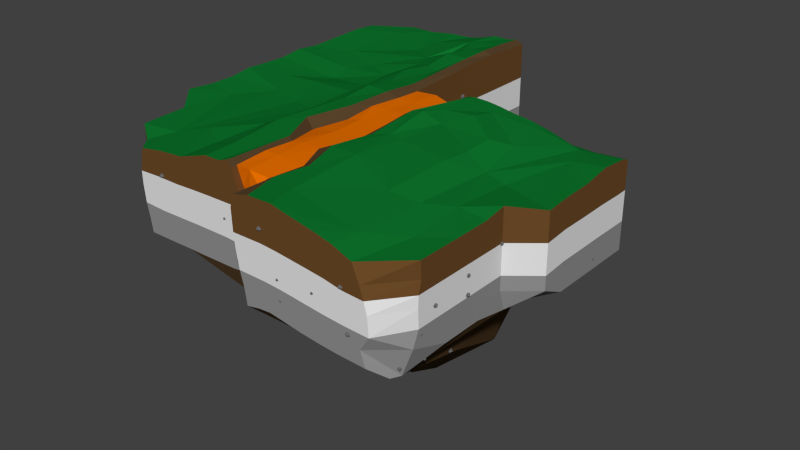 # Source: fissure_volcanoe_4.blend  (saved by Blender 2.78.0; exported with 4.5.12 LTS)
import bpy
from mathutils import Matrix  # noqa: F401  (used for matrix-valued properties, if any)

bpy.ops.wm.read_factory_settings(use_empty=True)
scene = bpy.context.scene
scene.name = 'Scene'

# ---- collections
col_collection_1 = bpy.data.collections.new('Collection 1'); scene.collection.children.link(col_collection_1)
col_collection_2 = bpy.data.collections.new('Collection 2'); scene.collection.children.link(col_collection_2)
col_collection_2.hide_render = True
col_collection_2.hide_viewport = True

# ---- materials (node trees are filled in below, after node groups)
mat_fissurevolcanostonedetail = bpy.data.materials.new('FissureVolcanoStoneDetail')
mat_fissurevolcanostonedetail.alpha_threshold = 0.0
mat_fissurevolcanostonedetail.use_transparent_shadow = False
mat_fissurevolcanostonedetail.diffuse_color = (0.1473, 0.1473, 0.1473, 1.0)
mat_fissurevolcanostonedetail.roughness = 0.5
mat_fissurevolcanostonedetail.specular_intensity = 0.0
mat_fissurevolcanolava = bpy.data.materials.new('FissureVolcanoLava')
mat_fissurevolcanolava.alpha_threshold = 0.0
mat_fissurevolcanolava.use_transparent_shadow = False
mat_fissurevolcanolava.diffuse_color = (0.8, 0.1575, 0.0, 1.0)
mat_fissurevolcanolava.roughness = 0.5
mat_fissurevolcanotop = bpy.data.materials.new('FissureVolcanoTop')
mat_fissurevolcanotop.alpha_threshold = 0.0
mat_fissurevolcanotop.use_transparent_shadow = False
mat_fissurevolcanotop.diffuse_color = (0.004427, 0.1734, 0.0259, 1.0)
mat_fissurevolcanotop.roughness = 0.5
mat_fissurevolcanofirsttop = bpy.data.materials.new('FissureVolcanoFirstTop')
mat_fissurevolcanofirsttop.alpha_threshold = 0.0
mat_fissurevolcanofirsttop.use_transparent_shadow = False
mat_fissurevolcanofirsttop.diffuse_color = (0.1523, 0.06986, 0.02111, 1.0)
mat_fissurevolcanofirsttop.roughness = 0.5
mat_fissurevolcanosecondtop = bpy.data.materials.new('FissureVolcanoSecondTop')
mat_fissurevolcanosecondtop.alpha_threshold = 0.0
mat_fissurevolcanosecondtop.use_transparent_shadow = False
mat_fissurevolcanosecondtop.roughness = 0.5
mat_fissurevolcanothirdtop = bpy.data.materials.new('FissureVolcanoThirdTop')
mat_fissurevolcanothirdtop.alpha_threshold = 0.0
mat_fissurevolcanothirdtop.use_transparent_shadow = False
mat_fissurevolcanothirdtop.diffuse_color = (0.281, 0.281, 0.281, 1.0)
mat_fissurevolcanothirdtop.roughness = 0.5
mat_fissurevolcanogroundmass = bpy.data.materials.new('FissureVolcanoGroundMass')
mat_fissurevolcanogroundmass.alpha_threshold = 0.0
mat_fissurevolcanogroundmass.use_transparent_shadow = False
mat_fissurevolcanogroundmass.diffuse_color = (0.0985, 0.05721, 0.0251, 1.0)
mat_fissurevolcanogroundmass.roughness = 0.5

# ---- material node trees

# ---- world
world_world = bpy.data.worlds.new('World'); scene.world = world_world
world_world.color = (0.05088, 0.05088, 0.05088)
world_world.use_sun_shadow = False
world_world.sun_shadow_jitter_overblur = 0.0
world_world.cycles.sampling_method = 'NONE'
world_world.cycles.sample_map_resolution = 256

# ---- meshes
me_stones = bpy.data.meshes.new('stones')
me_stones.from_pydata([(0.003525, 0.3684, 0.8793), (0.002193, 0.003046, 0.9699), (0.2292, 0.2349, 0.7397), (0.4153, 0.4207, 0.5741), (0.5008, 0.508, 0.2911), (0.6035, 0.6079, 0.005281), (0.4147, 0.4259, -0.2128), (0.4565, 0.4593, -0.6323), (0.1887, 0.1999, -0.5325), (0.3172, 0.02051, 0.7369), (0.622, 0.01307, 0.6169), (0.5746, 0.04002, 0.2393), (0.8131, 0.01966, 0.006524), (0.8168, 0.01226, -0.3306), (0.5019, 0.03151, -0.4687), (0.3436, 0.01223, -0.8043), (0.2369, -0.2085, 0.7736), (0.3648, -0.3119, 0.4948), (0.6336, -0.6279, 0.3709), (0.511, -0.4592, 0.009992), (0.4147, -0.3459, -0.2128), (0.4517, -0.4327, -0.6239), (0.2523, -0.2369, -0.8365), (0.02494, -0.2125, 0.6082), (0.02882, -0.3777, 0.431), (0.009852, -0.7809, 0.3337), (0.008752, -0.8636, 0.004032), (0.02386, -0.5776, -0.242), (0.002147, -0.6826, -0.6846), (0.002098, -0.3684, -0.8954), (-0.1812, -0.174, 0.6901), (-0.3944, -0.3893, 0.5822), (-0.6188, -0.6175, 0.366), (-0.3889, -0.3777, 0.01328), (-0.4147, -0.4057, -0.2458), (-0.3076, -0.2984, -0.4577), (-0.2278, -0.2244, -0.8039), (0.0073, 0.01014, -0.893), (-0.1972, 0.04002, 0.559), (-0.5295, 0.02233, 0.553), (-0.6257, 0.02932, 0.2777), (-0.9759, 0.002199, 0.0007296), (-0.8344, 0.008799, -0.3453), (-0.5103, 0.02475, -0.5199), (-0.2964, 0.01862, -0.7417), (-0.1882, 0.2288, 0.7085), (-0.3612, 0.4021, 0.5429), (-0.4232, 0.4766, 0.2713), (-0.3889, 0.4577, 0.01328), (-0.3902, 0.4514, -0.2318), (-0.4666, 0.4764, -0.6638), (-0.256, 0.2632, -0.883), (0.02882, 0.4577, 0.431), (0.02427, 0.6391, 0.262), (0.005102, 0.9346, 0.002351), (0.002011, 0.9003, -0.3708), (0.02882, 0.4577, -0.4044), (0.01696, 0.3141, -0.6935), (2.172, -0.723, 0.2495), (2.018, -0.8256, 0.2037), (2.199, -0.8675, 0.2819), (2.337, -0.8979, 0.3508), (2.48, -0.9593, 0.3324), (2.628, -1.022, 0.3224), (2.636, -1.079, 0.1594), (2.809, -1.177, 0.07993), (2.665, -1.163, -0.05173), (2.137, -0.967, 0.2771), (2.204, -1.088, 0.3695), (2.352, -1.152, 0.2631), (2.452, -1.284, 0.2988), (2.577, -1.365, 0.2165), (2.611, -1.298, 0.05921), (2.719, -1.335, -0.0902), (2.041, -1.012, 0.2114), (2.123, -1.15, 0.1759), (2.088, -1.366, 0.1958), (2.27, -1.356, 0.08925), (2.384, -1.341, 0.01688), (2.514, -1.477, -0.08467), (2.642, -1.401, -0.1809), (2.086, -0.9895, 0.08468), (2.099, -1.088, 0.01248), (2.002, -1.242, -0.0934), (2.1, -1.346, -0.1896), (2.288, -1.311, -0.1908), (2.419, -1.443, -0.3271), (2.602, -1.385, -0.3206), (2.051, -0.8965, 0.02861), (2.005, -0.9316, -0.1236), (1.994, -0.9929, -0.3091), (2.224, -1.061, -0.2582), (2.311, -1.123, -0.3371), (2.435, -1.168, -0.3258), (2.596, -1.247, -0.3645), (2.725, -1.257, -0.248), (2.17, -0.8495, 0.02961), (2.14, -0.7586, -0.1093), (2.239, -0.7917, -0.2141), (2.307, -0.7616, -0.4281), (2.451, -0.8816, -0.4543), (2.548, -1.013, -0.3632), (2.647, -1.129, -0.3321), (2.176, -0.7533, 0.1046), (2.281, -0.6818, 0.02634), (2.404, -0.7012, -0.05128), (2.498, -0.7777, -0.104), (2.588, -0.8363, -0.1655), (2.754, -0.9055, -0.2973), (2.784, -1.091, -0.3052), (2.373, -0.8042, 0.1667), (2.496, -0.7805, 0.1571), (2.689, -0.7348, 0.1405), (2.819, -0.8322, 0.04171), (2.689, -0.9982, -0.03737), (2.75, -1.111, -0.1393)], [], [(57, 56, 7, 8), (55, 54, 5, 6), (53, 52, 3, 4), (0, 1, 2), (37, 57, 8), (56, 55, 6, 7), (54, 53, 4, 5), (52, 0, 2, 3), (37, 8, 15), (7, 6, 13, 14), (5, 4, 11, 12), (3, 2, 9, 10), (8, 7, 14, 15), (6, 5, 12, 13), (4, 3, 10, 11), (2, 1, 9), (12, 11, 18, 19), (10, 9, 16, 17), (15, 14, 21, 22), (13, 12, 19, 20), (11, 10, 17, 18), (9, 1, 16), (37, 15, 22), (14, 13, 20, 21), (22, 21, 28, 29), (20, 19, 26, 27), (18, 17, 24, 25), (16, 1, 23), (37, 22, 29), (21, 20, 27, 28), (19, 18, 25, 26), (17, 16, 23, 24), (25, 24, 31, 32), (23, 1, 30), (37, 29, 36), (28, 27, 34, 35), (26, 25, 32, 33), (24, 23, 30, 31), (29, 28, 35, 36), (27, 26, 33, 34), (37, 36, 44), (35, 34, 42, 43), (33, 32, 40, 41), (31, 30, 38, 39), (36, 35, 43, 44), (34, 33, 41, 42), (32, 31, 39, 40), (30, 1, 38), (39, 38, 45, 46), (44, 43, 50, 51), (42, 41, 48, 49), (40, 39, 46, 47), (38, 1, 45), (37, 44, 51), (43, 42, 49, 50), (41, 40, 47, 48), (51, 50, 56, 57), (49, 48, 54, 55), (47, 46, 52, 53), (45, 1, 0), (37, 51, 57), (50, 49, 55, 56), (48, 47, 53, 54), (46, 45, 0, 52), (115, 114, 65, 66), (113, 112, 63, 64), (111, 110, 61, 62), (58, 59, 60), (95, 115, 66), (114, 113, 64, 65), (112, 111, 62, 63), (110, 58, 60, 61), (95, 66, 73), (65, 64, 71, 72), (63, 62, 69, 70), (61, 60, 67, 68), (66, 65, 72, 73), (64, 63, 70, 71), (62, 61, 68, 69), (60, 59, 67), (70, 69, 76, 77), (68, 67, 74, 75), (73, 72, 79, 80), (71, 70, 77, 78), (69, 68, 75, 76), (67, 59, 74), (95, 73, 80), (72, 71, 78, 79), (80, 79, 86, 87), (78, 77, 84, 85), (76, 75, 82, 83), (74, 59, 81), (95, 80, 87), (79, 78, 85, 86), (77, 76, 83, 84), (75, 74, 81, 82), (83, 82, 89, 90), (81, 59, 88), (95, 87, 94), (86, 85, 92, 93), (84, 83, 90, 91), (82, 81, 88, 89), (87, 86, 93, 94), (85, 84, 91, 92), (95, 94, 102), (93, 92, 100, 101), (91, 90, 98, 99), (89, 88, 96, 97), (94, 93, 101, 102), (92, 91, 99, 100), (90, 89, 97, 98), (88, 59, 96), (97, 96, 103, 104), (102, 101, 108, 109), (100, 99, 106, 107), (98, 97, 104, 105), (96, 59, 103), (95, 102, 109), (101, 100, 107, 108), (99, 98, 105, 106), (109, 108, 114, 115), (107, 106, 112, 113), (105, 104, 110, 111), (103, 59, 58), (95, 109, 115), (108, 107, 113, 114), (106, 105, 111, 112), (104, 103, 58, 110)])
me_stones.materials.append(mat_fissurevolcanostonedetail)
me_stones.use_remesh_preserve_volume = False
me_stones.use_remesh_preserve_attributes = False
me_stones.use_mirror_vertex_groups = False
me_stones.update()
me_cube_001 = bpy.data.meshes.new('Cube.001')
me_cube_001.from_pydata([(-1.086, 5.893, -6.693), (10.3, -2.162, 2.244), (0.05489, -8.04, 1.219), (-0.2567, -1.417, 1.199), (8.694, 3.663, 2.245), (4.537, 3.017, 3.229), (8.944, -6.199, 2.206), (6.502, 0.5085, 2.572), (8.944, -8.27, 2.206), (0.9295, -5.127, -5.49), (-0.1797, -1.377, -0.6302), (-0.1086, -8.037, -0.6333), (-0.3152, -8.039, -1.43), (10.3, -2.162, -1.908), (-0.219, 2.949, -2.16), (-0.219, 2.943, 1.202), (0.2334, -7.253, -4.354), (8.944, -6.356, 0.5929), (8.944, -4.723, -2.695), (-0.219, 2.854, 0.4058), (6.503, -2.376, 2.501), (-0.219, 2.94, -1.42), (1.51, 1.692, -7.305), (8.944, -6.705, -2.708), (6.502, -4.38, 2.621), (-0.219, 7.282, -0.5841), (-3.939, 11.36, 1.204), (-0.219, 11.36, -2.135), (-0.219, 11.36, 1.277), (-3.578, 11.36, -1.369), (-0.219, 11.36, 0.4986), (-3.562, -6.288, 2.721), (-3.67, -1.27, 2.758), (-0.4467, -8.099, 3.234), (-3.529, 3.018, 2.702), (-0.219, 2.839, 3.232), (0.03825, 1.533, 1.214), (-0.07864, 0.06884, 1.195), (0.05224, 1.524, 0.414), (1.727, -4.116, -1.336), (-0.4188, 1.523, -2.226), (-0.4188, 0.06237, -2.226), (8.944, -6.456, -0.04946), (-0.1093, 1.492, -0.6262), (-0.3159, 0.07198, -1.426), (-0.3156, 1.525, -1.426), (-0.2108, 1.482, 3.318), (-0.4853, 0.0246, 3.298), (-3.581, 0.1796, 2.903), (3.418, -4.158, -6.672), (8.944, -3.281, -1.092), (-0.4245, -4.117, -2.146), (-0.3585, -2.771, 1.204), (-0.2624, -4.121, 1.22), (-0.343, -2.701, -1.437), (-0.2088, -2.716, -0.6311), (-0.1887, -4.04, -0.6445), (1.825, -4.115, -2.16), (1.458, -4.04, -0.6256), (-0.1888, -2.731, 0.3823), (8.944, -4.428, 0.5938), (8.944, -4.532, -0.0598), (8.944, -3.281, 0.5966), (1.45, -2.588, -0.6255), (1.115, -4.071, 1.242), (8.944, -3.281, -0.05958), (-3.667, -4.528, 3.087), (-3.721, -2.718, 2.866), (-0.4907, -4.982, 3.225), (1.095, -2.623, 1.228), (-0.219, 5.831, -0.6155), (-0.219, 5.854, -1.414), (-0.219, 4.425, -1.429), (-0.219, 4.407, -2.203), (10.3, -2.162, -1.099), (9.447, 0.1471, -3.076), (-3.523, 4.495, 2.681), (-3.535, 5.933, 2.948), (-0.219, 4.386, 3.322), (-0.219, 8.608, -0.5624), (-0.219, 9.941, -0.5531), (-0.219, 8.61, -2.162), (-0.219, 9.94, -2.144), (-6.068, 11.36, -2.13), (-6.026, 8.736, 2.681), (-6.018, 7.44, 2.664), (8.934, -1.85, -3.178), (-0.219, 8.616, 0.4627), (-0.219, 9.951, 0.4634), (4.535, -2.654, 3.224), (-3.523, 10.04, 3.069), (-1.946, 8.65, 3.391), (-1.981, 11.36, -1.346), (-1.941, 11.36, 1.267), (-2.76, 11.36, -2.139), (-2.061, 11.36, -2.153), (-2.483, -2.916, 3.327), (-2.943, 11.36, 1.281), (-2.806, 11.36, -1.379), (-1.976, 1.498, 3.558), (-2.124, 0.07459, 3.314), (-2.237, 8.555, -6.386), (-1.956, 11.36, 3.477), (-1.862, 2.915, 3.371), (-2.749, 2.958, 2.939), (-2.807, -6.422, 3.027), (-2.034, -6.399, 3.353), (-2.35, -1.416, 3.246), (-0.981, 11.36, 0.4316), (-1.943, 11.36, 0.4296), (-1.976, 11.36, -0.5954), (-2.96, -4.65, 2.993), (-1.918, -3.017, 3.339), (-3.092, -2.721, 2.935), (-2.861, 0.09787, 2.943), (-1.405, 0.04625, 3.4), (-0.8716, 2.88, 3.485), (-0.9853, 11.36, 1.288), (-1.171, 8.638, 3.457), (-2.748, 8.678, 2.973), (-1.171, 9.969, 3.547), (-2.746, 9.988, 3.34), (-2.743, 4.436, 3.227), (0.7102, -6.549, -3.882), (-1.196, 11.36, -2.138), (-1.163, 1.484, 3.582), (-1.241, 11.36, -1.353), (-1.174, 11.36, 3.456), (-1.105, 11.36, -0.5592), (-1.177, 7.284, 3.649), (-2.751, 7.333, 3.155), (-1.705, -1.454, 3.393), (-1.258, -6.42, 3.318), (-2.999, -1.343, 2.907), (-2.865, 11.36, -0.5747), (-2.745, 11.36, 3.198), (-1.363, 1.581, -9.09), (-1.172, 5.862, 3.339), (-2.742, 5.929, 2.968), (-0.219, 8.631, 3.497), (-0.219, 9.964, 3.443), (-3.529, 8.706, 2.998), (-0.219, 8.624, 1.263), (-0.219, 9.95, 1.268), (1.316, 1.618, 1.217), (1.318, 1.578, 0.4155), (1.293, 0.2318, 0.4202), (-2.983, 11.36, 0.4718), (-1.948, 7.312, 3.559), (-2.765, 1.517, 3.061), (-2.15, 5.646, -8.866), (-0.219, 8.608, -1.361), (-0.219, 9.939, -1.349), (-2.205, -4.829, 3.475), (-1.42, -4.842, 3.362), (-0.2533, 4.758, -6.008), (-1.101, 4.399, 3.307), (-1.938, 4.392, 3.373), (-0.219, 5.846, 3.393), (-1.949, 5.855, 3.296), (-0.219, 4.421, 1.17), (-0.219, 5.88, 1.199), (-0.219, 5.861, 0.415), (-0.219, 4.431, 0.412), (8.693, 3.237, 2.415), (-1.942, 9.98, 3.461), (8.678, 1.8, 2.561), (-6.026, 5.914, 2.709), (-6.018, 4.534, 2.529), (-6.024, 3.057, 2.429), (-4.515, 9.394, -7.731), (1.545, 1.54, 3.241), (-0.219, 5.842, -2.208), (-0.219, 4.376, -0.6295), (2.573, -9.482, -2.836), (-1.147, -3.08, 2.926), (4.537, 1.708, 3.309), (1.236, 0.177, 3.305), (4.537, 0.3261, 3.204), (1.243, 0.2181, 1.223), (1.485, 1.617, -0.626), (1.485, 0.2351, -0.6259), (1.791, 0.24, -2.229), (1.791, 1.592, -2.227), (1.69, 1.599, -1.427), (1.69, 0.2221, -1.427), (6.503, -0.8615, 2.5), (4.537, -4.564, 3.092), (1.375, -2.814, 3.164), (0.8707, -4.828, 3.204), (1.207, -4.055, 0.4168), (1.186, -2.606, 0.4171), (1.792, -2.708, -2.226), (1.688, -2.582, -1.427), (1.699, -8.611, -1.406), (4.539, -9.272, -3.113), (1.775, 2.799, 3.043), (4.537, -1.018, 3.233), (4.535, -6.529, 3.159), (1.142, -7.912, 3.03), (4.527, -8.475, 3.096), (1.224, -8.583, 1.22), (1.845, -9.04, -2.791), (6.487, 1.756, 2.843), (1.238, 2.943, 0.4088), (-2.751, 1.017, -8.0), (1.753, 3.018, -2.283), (-0.5382, 0.3826, -9.009), (1.468, -1.126, -0.6257), (1.164, -1.152, 1.238), (1.791, -1.155, -2.229), (1.485, -8.162, -0.626), (1.298, -8.164, 0.4164), (6.503, 3.152, 2.807), (1.896, -8.0, -2.019), (3.183, 3.663, 3.342), (2.515, 3.663, -2.255), (-0.1552, -4.067, 0.3995), (-0.3356, -4.033, -1.435), (-0.4228, -2.741, -2.253), (4.833, 3.663, -0.8523), (4.037, 3.663, -0.7667), (5.014, 3.663, 0.2122), (3.874, 3.663, 3.237), (-3.535, 1.553, 2.887), (3.849, -2.643, 3.295), (-6.018, -4.483, 2.551), (-6.02, -6.358, 2.62), (-0.1282, 0.06243, -0.63), (4.976, 3.663, 1.05), (9.093, 3.663, -1.087), (9.032, 3.663, -0.04954), (4.142, 3.663, 0.29), (-6.019, 0.1786, 2.573), (10.3, 1.508, -1.777), (-0.02041, 0.06011, 0.4067), (10.3, 3.663, -2.577), (10.3, 3.663, 0.7478), (-0.219, 11.36, 3.381), (-3.53, 11.36, 3.011), (-0.219, 7.28, 3.475), (-3.533, 7.397, 2.803), (-0.6179, -1.466, 3.035), (-0.219, 11.36, -1.338), (-0.219, 11.36, -0.5528), (-3.776, 11.36, -0.5542), (2.263, -1.159, 3.52), (-3.94, 11.36, 0.4733), (3.225, 3.663, -0.6922), (2.38, 3.663, -0.6413), (3.933, 3.663, -1.567), (2.047, -4.699, 3.621), (-3.522, 11.36, -2.154), (-0.219, 7.279, -1.384), (3.191, -0.58, -9.729), (-0.219, 7.287, 0.4463), (3.874, 1.607, 3.501), (4.152, 0.4671, -10.14), (-6.032, -1.264, 2.653), (-6.025, -2.701, 2.604), (-0.219, 7.292, 1.269), (10.3, 3.663, -1.777), (-0.219, 7.279, -2.218), (3.218, 3.663, 1.15), (-6.437, 11.36, 1.216), (2.192, -8.618, 3.387), (-0.219, 2.915, -0.6185), (3.079, -6.605, 3.425), (3.845, -6.466, 3.308), (3.114, -1.115, 3.343), (4.575, 3.663, -2.407), (2.296, 3.663, 1.204), (1.318, 3.663, 1.215), (0.05976, -8.031, 0.3925), (3.103, -2.631, 3.32), (2.291, -2.707, 3.474), (-0.3316, -1.368, -1.429), (-0.1277, -1.388, 0.3848), (9.0, 3.663, 0.6164), (-6.119, 11.36, -1.385), (9.447, 3.663, -3.076), (-0.4188, -1.366, -2.23), (0.2432, -8.073, 3.217), (0.7626, 3.05, 1.205), (1.382, 1.492, 2.375), (1.061, 0.1902, 2.491), (-0.5299, 11.36, 1.322), (-0.6869, 11.36, -1.445), (-0.4225, -8.109, -2.173), (-1.193, -1.448, 3.435), (-1.545, -2.985, 3.414), (-0.8478, 11.36, -2.126), (-0.8684, 0.02862, 3.554), (-0.5128, 4.393, 3.514), (-0.6103, 8.629, 3.711), (-0.6403, 9.962, 3.545), (-1.62, 8.008, -5.652), (0.6046, 2.97, -2.279), (0.6354, 2.899, -1.425), (4.925, 3.663, 2.199), (0.8338, 2.878, 3.304), (0.05491, -1.402, 3.205), (0.03815, -4.874, 3.264), (5.51, 3.05, 2.976), (10.3, 3.663, 0.08181), (10.3, 3.303, 1.424), (7.635, -4.41, 2.44), (7.649, -2.346, 2.26), (5.507, 1.739, 2.924), (5.51, 0.4101, 3.22), (8.306, -9.207, -3.371), (10.3, -0.9693, -2.577), (5.559, -9.236, -3.222), (10.3, 0.5751, 1.478), (10.3, 1.936, 1.466), (5.508, -6.343, 2.935), (10.3, 3.267, 2.546), (5.853, 3.663, -0.9562), (4.034, 3.663, 2.075), (5.508, -8.373, 2.907), (3.182, 3.663, 2.461), (8.525, 3.663, -1.096), (6.003, 3.663, 0.1036), (6.5, -6.254, 2.511), (1.172, -8.637, 2.432), (6.965, 3.663, -1.85), (7.635, 0.4253, 2.475), (7.647, 3.663, 2.288), (8.393, 3.663, -1.899), (1.105, -8.262, 2.419), (10.3, 1.834, 0.7526), (1.153, -1.217, 2.421), (7.972, 3.663, -2.685), (8.265, 3.663, 0.6151), (8.304, 3.663, -0.05121), (1.328, -1.225, 3.233), (1.354, -8.654, 3.127), (1.511, 3.032, -1.459), (1.542, 2.942, -0.6145), (1.291, 2.93, 1.218), (1.69, -1.125, -1.427), (1.232, -1.14, 0.4165), (6.503, 3.663, 2.693), (1.718, -8.238, -1.359), (1.206, -8.17, 1.227), (10.3, 1.83, 2.692), (10.3, 1.669, 0.07045), (10.3, 0.3722, 0.07341), (2.47, 3.663, 3.374), (1.791, 3.663, -2.228), (4.103, 3.663, 1.086), (1.318, 3.663, 0.4155), (1.303, -8.578, 0.4162), (1.485, -8.576, -0.626), (8.05, 3.663, 1.373), (4.64, 3.663, -1.643), (3.812, -8.507, 3.237), (10.3, 0.1769, -2.577), (2.247, -6.627, 3.451), (2.47, 2.944, 3.498), (10.3, 0.2668, -0.9655), (6.895, 3.663, 1.698), (10.3, 3.663, -0.9555), (10.3, -0.7911, 1.448), (10.3, -0.9799, 2.375), (10.3, 0.5157, 2.427), (4.537, 3.663, 3.092), (10.3, -0.8985, 0.7273), (3.243, -9.396, -2.931), (3.87, 0.2844, 3.23), (1.739, 3.663, 3.01), (3.242, 3.663, 0.3617), (2.306, 3.663, 0.4072), (3.895, -9.329, -3.022), (10.3, 0.4897, 0.7257), (5.897, 3.663, 2.051), (3.865, -1.055, 3.28), (3.874, 3.017, 3.259), (3.214, 3.663, -1.5), (2.471, 3.663, -1.45), (2.184, 0.2429, 3.737), (2.409, 1.612, 3.395), (3.03, -8.583, 3.413), (3.183, 2.985, 3.28), (3.209, 3.663, -2.303), (3.921, 3.663, -2.323), (1.69, 3.663, -1.427), (1.485, 3.663, -0.626), (3.852, -4.593, 3.312), (3.031, -4.667, 3.613), (3.088, 0.2904, 3.269), (3.173, 1.572, 3.493), (1.148, -2.768, 2.354), (0.9486, -4.281, 2.461), (1.659, 3.663, 2.468), (-0.6509, 11.36, -0.5994), (-0.5302, 11.36, 0.4687), (-0.6874, 2.857, 3.463), (-0.6167, 7.285, 3.517), (-0.6152, 11.36, 3.57), (-0.7492, -4.957, 3.358), (-0.7358, -6.527, 3.445), (-0.5784, 1.474, 3.59), (-0.6143, 5.846, 3.508), (0.3704, -8.248, -2.097), (0.704, 2.932, -0.6275), (0.7626, 3.014, 0.4119), (0.5782, 1.47, 3.273), (0.3099, 0.06906, 3.287), (0.08379, -2.984, 3.168), (5.51, 3.663, 2.953), (7.651, -0.8227, 2.248), (5.51, -2.561, 3.22), (5.51, -4.48, 2.974), (5.51, -0.9617, 3.056), (7.65, -6.304, 2.218), (2.45, 3.663, 2.424), (5.645, 3.663, -1.75), (10.3, 3.094, 0.08422), (10.3, 3.087, 0.729), (5.586, 3.663, -2.542), (5.982, 3.663, 0.9143), (6.68, -9.221, -3.313), (10.3, 2.885, -1.777), (10.3, 2.838, -2.577), (7.065, 3.663, -1.045), (6.487, -8.371, 2.68), (10.3, 1.531, -2.577), (10.3, -0.9197, -1.777), (10.3, 0.196, -1.777), (6.873, 3.663, -2.603), (7.061, 3.663, 0.7242), (7.177, 3.663, 0.01004), (-0.3733, 2.704, -4.171), (7.635, 3.167, 2.622), (7.647, 1.859, 2.386), (7.649, -8.274, 2.234), (10.3, 3.019, -0.9563), (0.4876, -8.219, 1.207), (0.3922, -8.191, -1.385), (0.7471, -8.113, -0.6265), (0.624, -8.251, 0.4079), (0.7771, 2.979, 2.229), (1.533, 2.864, 2.242), (8.944, -8.383, -0.05476), (-0.2059, -8.047, 2.232), (8.944, -8.359, 0.5933), (-0.4202, 0.04125, 2.219), (-0.1767, 1.504, 2.274), (8.944, -6.546, -1.908), (-0.5377, -4.338, 2.22), (-2.845, 11.36, 2.184), (10.3, -2.162, -0.05746), (-0.219, 9.96, 2.348), (-0.219, 8.618, 2.404), (-1.059, 11.36, 2.349), (-0.219, 5.864, 2.293), (10.3, -2.162, 0.5959), (-0.219, 7.285, 2.375), (-0.6639, -1.448, 2.255), (9.358, 3.663, -1.909), (-0.219, 11.36, 2.34), (-3.739, 11.36, 2.069), (8.518, -8.762, -3.38), (8.944, -8.659, -1.908), (-0.8415, -2.887, 2.323), (-0.219, 4.419, 2.213), (8.944, -6.418, -1.084), (-1.984, 11.36, 2.334), (-0.4101, 11.36, 2.405), (-0.219, 2.924, 2.206), (10.3, 1.712, -0.9506), (1.988, 3.663, 2.45), (2.146, -9.496, -2.814), (1.725, 3.663, 1.211), (1.763, -2.727, 3.423), (1.902, 1.571, 3.436), (2.015, 3.663, -1.436), (1.729, 3.663, 0.4121), (1.839, -6.598, 3.325), (1.7, -8.654, 3.382), (1.712, -1.196, 3.483), (2.064, 2.859, 3.362), (1.613, 0.2007, 3.607), (2.043, 3.663, 3.291), (10.3, -0.8693, -0.9678), (2.092, 3.663, -2.24), (10.3, -0.8656, 0.0739), (10.3, 3.663, 2.376), (10.3, 3.663, 1.497), (1.421, -4.778, 3.507), (1.857, 3.663, -0.6323), (0.3629, -8.211, 2.207), (-2.941, -8.387, 1.193), (-3.939, -8.387, 1.143), (-3.465, -8.387, -2.229), (-3.568, -8.387, -1.439), (-0.1079, -8.387, -0.6416), (-0.3155, -8.387, -1.427), (-2.936, -8.387, 0.3448), (-2.857, -8.387, -0.6481), (-0.3271, -8.387, 1.255), (-0.9392, -8.387, 1.242), (-0.3271, -8.387, 0.3832), (-0.9416, -8.387, 0.4082), (-1.024, -8.387, -0.6441), (-1.941, -8.387, -0.6432), (-1.128, -8.387, -1.434), (-1.941, -8.387, -1.438), (-1.938, -8.387, 1.227), (-1.939, -8.387, 0.3866), (-2.755, -8.387, -1.436), (-2.703, -8.387, -2.236), (-1.942, -8.387, -2.229), (-0.7397, -8.387, 3.515), (-1.175, -8.387, 3.337), (-0.4743, -8.387, -0.6919), (-1.946, -8.387, 3.33), (-2.748, -8.387, 3.036), (-1.182, -8.387, -2.221), (-0.7436, -8.387, -2.214), (-3.771, -8.387, -0.6682), (-3.937, -8.387, 0.3453), (0.05838, -8.387, 1.2), (-0.6536, -8.387, -1.533), (-0.4225, -8.387, -2.172), (0.05799, -8.387, 0.4117), (-3.532, -8.387, 2.748), (-0.4371, -8.387, 3.212), (-3.73, -8.387, 1.894), (-0.1971, -8.387, 2.229), (-1.946, -8.387, 2.331), (-2.842, -8.387, 2.103), (-1.056, -8.387, 2.289), (-0.5314, -8.387, 2.361), (-7.866, 9.06, -2.025), (6.615, -9.96, 1.542), (6.753, -9.96, -1.0), (6.85, -9.96, 0.03325), (2.661, -9.96, 3.432), (3.0, -9.96, 2.527), (3.715, -9.96, 2.4), (4.369, -9.96, 2.33), (-9.183, 7.684, 1.388), (-7.904, -6.747, 1.11), (-4.812, 11.36, -1.38), (-7.91, -6.743, 0.3432), (-5.181, 11.36, 1.184), (-4.772, -2.731, 2.605), (-4.762, -1.255, 2.636), (-4.738, 0.1717, 2.662), (-9.183, 8.55, -0.3123), (-7.882, -6.763, -2.099), (-7.919, -6.737, -1.334), (-4.734, -6.336, 2.738), (-4.763, -4.563, 2.701), (-7.865, -1.58, -2.104), (-4.723, 3.081, 2.457), (-4.738, 4.472, 2.715), (-4.732, 5.951, 2.654), (-9.183, 7.489, -0.412), (-9.183, 7.194, -1.054), (7.924, -9.96, -0.0147), (7.765, -9.96, 0.6386), (5.771, -9.96, 2.061), (-4.737, 7.383, 2.826), (-4.723, 8.769, 2.609), (-4.709, 11.36, -2.175), (-7.865, 4.151, -2.095), (7.801, -9.96, -2.655), (-7.815, 11.27, -2.03), (-7.776, 11.31, 0.423), (-7.77, 11.31, 1.109), (-7.849, 11.23, -1.221), (-7.866, 6.503, -2.061), (-7.865, 8.08, -2.036), (-7.833, 11.25, -0.5299), (7.563, -9.96, -1.838), (7.14, -3.593, -5.858), (-7.369, 7.421, 2.69), (-7.366, 5.928, 2.645), (-7.543, 11.54, 2.69), (-7.371, 10.06, 2.766), (-7.864, 2.704, -2.111), (-7.865, -0.1501, -2.112), (-5.153, 11.36, 0.4048), (-5.015, 11.36, -0.6111), (-9.183, 5.474, 2.84), (-9.183, 4.252, 2.974), (-9.183, 4.026, -1.901), (-7.364, 3.041, 2.563), (-5.301, -2.125, -5.609), (-7.372, 0.1464, 2.7), (-4.733, 10.05, 2.821), (-4.748, 11.36, 2.968), (-4.738, 1.542, 2.834), (-4.665, -8.387, -2.249), (-4.971, -8.387, -0.6934), (-4.768, -8.387, -1.454), (-9.183, 5.138, -1.887), (-7.865, 1.276, -2.109), (-9.183, 4.037, -1.134), (-9.101, 9.981, 1.304), (-9.183, 8.773, 1.421), (-4.977, 11.36, 2.053), (-9.344, 9.738, -1.026), (-7.888, -6.759, -0.6269), (-9.183, 8.549, -1.034), (-7.846, -4.804, -0.5276), (-5.137, -8.387, 0.3405), (-5.139, -8.387, 1.15), (-4.723, -8.387, 2.642), (-4.937, -8.387, 1.964), (8.944, -4.564, -1.09), (-6.44, 11.36, 0.4149), (-6.438, 11.36, -0.5767), (8.944, -4.734, -1.908), (8.944, -3.281, -1.908), (8.944, -2.949, -3.076), (8.944, -4.361, 2.229), (8.944, -3.281, 2.454), (8.691, 0.4859, 2.296), (-6.019, 10.1, 2.694), (-6.07, 11.36, 2.775), (-6.031, 1.539, 2.74), (-5.886, -8.387, -2.255), (-6.137, -8.387, -0.6399), (-5.991, -8.387, -1.466), (9.447, 1.502, -3.076), (8.944, -8.206, 1.266), (8.944, -6.318, 1.266), (8.944, -4.372, 1.297), (8.944, -3.281, 1.421), (-6.244, 11.36, 2.059), (10.3, -2.162, 1.316), (9.094, 3.663, 1.366), (-6.223, -8.387, 0.357), (-6.232, -8.387, 1.099), (-6.0, -8.387, 2.394), (-6.133, -8.387, 1.914), (-7.378, 8.707, 2.732), (5.579, -9.96, -1.706), (2.969, -9.96, -2.122), (2.385, -9.96, -2.177), (5.449, -9.96, 2.952), (4.624, -9.96, 3.141), (1.601, -9.96, -1.363), (1.724, -9.96, -2.329), (-7.379, 4.429, 2.779), (-7.866, 5.514, -2.082), (-9.183, 5.943, -1.866), (-7.846, -4.534, 2.655), (-7.365, -2.729, 2.517), (-7.828, -6.801, 2.589), (-9.183, 6.286, -1.067), (5.002, -9.96, 1.017), (-6.739, -7.563, -2.246), (-6.904, -7.448, -0.6823), (-6.801, -7.52, -1.449), (-7.896, -6.753, 1.977), (5.847, -9.96, 0.8998), (-9.183, 2.843, -1.105), (4.634, -9.96, -2.408), (-7.65, 11.43, 1.916), (5.491, -9.96, -2.518), (1.158, -9.96, 2.476), (2.174, -9.96, 2.5), (-7.01, -7.374, 0.3704), (-7.011, -7.373, 1.042), (-6.753, -7.554, 2.31), (-6.908, -7.445, 1.856), (9.447, 2.808, -3.076), (8.944, -8.343, -1.076), (0.912, -3.553, -7.052), (-0.7584, 10.4, -3.566), (1.798, -3.477, -7.134), (2.644, 1.218, -8.181), (2.627, -2.33, -8.049), (4.296, 2.094, -7.496), (-2.781, 8.914, -7.758), (0.04176, -3.237, -7.054), (6.089, 0.6967, -8.251), (-1.643, -3.399, -7.305), (-1.52, 2.88, -8.568), (-4.023, 8.033, -8.792), (2.516, 2.372, -6.775), (-0.5311, -1.356, -7.896), (1.615, -8.127, -3.542), (3.245, 3.353, -3.777), (-2.407, 10.95, -3.773), (1.069, 2.524, -4.981), (-1.581, -1.813, -8.295), (1.591, 2.838, -5.238), (-0.2374, -1.006, -7.726), (-0.08913, 2.491, -7.185), (-6.513, 9.978, -3.768), (-0.3641, -7.928, -3.614), (-0.5141, 6.192, -6.222), (8.277, 3.414, -3.993), (7.896, -8.177, -4.104), (0.5297, -1.253, -7.614), (1.181, -2.66, -7.374), (3.564, 0.8556, -9.09), (4.09, -2.256, -8.233), (-5.996, -6.138, -3.699), (-6.694, 7.558, -3.559), (4.911, 2.827, -5.672), (4.166, -1.073, -9.991), (2.601, -4.656, -5.632), (-2.973, 0.5972, -7.531), (-5.872, 8.954, -5.899), (-5.353, 2.775, -8.133), (-2.607, 3.343, -9.142), (4.682, -4.586, -6.541), (-4.673, 2.234, -9.957), (6.821, 0.5437, -5.633), (6.213, 2.693, -5.735), (5.339, -5.264, -6.029), (-1.737, 3.056, -8.948), (-2.222, 1.872, -9.051), (-4.688, 1.007, -7.909), (-3.686, 3.433, -8.894), (-3.421, -1.771, -6.986), (-3.036, -2.999, -6.982), (-2.74, -4.344, -5.69), (-4.485, 2.662, -9.298), (-4.178, 3.894, -8.403), (-3.513, 9.656, -6.265), (-5.143, 0.2862, -6.314), (-5.809, 7.794, -6.861), (-4.956, -3.982, -5.63), (5.156, -4.08, -7.891), (-2.619, -1.916, -8.169), (-3.933, -0.3958, -8.389), (-2.584, 0.3273, -10.93), (-5.217, 5.237, -6.399), (-1.704, -0.1328, -9.776), (1.027, -1.172, -7.905), (-0.7942, 3.358, -8.031), (2.857, 0.8344, -9.392), (-2.478, -0.09039, -10.59), (0.8594, -0.6668, -7.744), (-3.364, 4.342, -8.167), (-2.917, 2.498, -9.055), (-3.497, 5.501, -9.161), (-0.5139, -6.451, 3.311), (1.462, -6.325, 3.106), (0.1157, -6.432, 3.256), (1.613, -8.003, 3.362), (-0.7078, -8.09, 3.495), (4.212, -9.96, -0.722), (2.819, -9.96, -0.5966), (6.434, -9.96, -2.602), (6.675, -9.96, -1.805), (-7.368, -1.216, 2.524), (-7.865, -2.96, -2.105), (-7.846, -4.861, -1.303), (5.865, -9.96, 0.1365), (4.719, -9.96, -1.598), (5.033, -9.96, 0.2437), (1.268, -9.96, 0.4608), (1.421, -9.96, -0.5813), (4.881, -9.96, -0.8076), (5.755, -9.96, -0.9124), (3.543, -9.96, 0.4064), (3.529, -9.96, -0.6475), (-7.37, 1.575, 2.639), (-7.846, -4.845, -2.104), (-7.846, -4.601, 1.122), (-7.846, -4.687, 0.3785), (-7.846, -4.537, 1.809), (3.545, -9.96, -2.218), (3.521, -9.96, -1.455), (-9.183, 8.741, 0.6304), (-9.183, 6.692, 2.884), (-9.183, 7.74, 2.926), (-9.183, 8.028, -1.83), (-9.183, 7.229, -1.842), (-9.245, 9.837, -1.835), (-9.183, 4.219, 1.31), (-9.183, 4.151, 0.6282), (-9.183, 5.228, -0.3425), (-9.183, 5.199, -1.113), (-9.183, 4.029, -0.3109), (-9.183, 5.396, 1.416), (-9.183, 7.663, 0.5864), (-9.183, 6.578, 0.5432), (-9.2, 9.881, 0.6176), (-9.266, 9.816, -0.3353), (-9.183, 6.574, 1.395), (-9.183, 6.35, -0.2961), (-9.183, 2.847, -1.916), (-9.183, 8.843, 2.961), (-9.155, 9.927, 2.884), (-9.183, 5.323, 0.6383), (-9.183, 3.082, 2.019), (-9.183, 8.79, 2.245), (-9.183, 6.606, 2.213), (-9.159, 9.923, 2.111), (-9.183, 5.437, 2.127), (-9.183, 4.247, 2.072), (-9.183, 7.734, 2.089), (-9.183, -0.6427, -1.123), (-9.183, -0.6468, -1.91), (-9.183, -1.735, -1.115), (-9.183, -1.689, 0.5878), (-9.183, -0.5058, 0.5918), (-9.183, 3.032, 1.297), (-9.183, 2.994, 0.5307), (-9.183, 2.851, -0.329), (-9.183, -1.583, 2.712), (-9.183, -0.3495, 2.718), (-9.183, 0.7611, 2.895), (-9.183, -1.772, -1.911), (-9.183, -3.323, -1.108), (-9.183, -3.055, 2.85), (-9.183, -3.289, -0.333), (-9.183, 1.833, 0.5519), (-9.183, 1.697, -0.3597), (-9.183, 0.5187, -1.115), (-9.183, 0.5193, -1.917), (-9.183, 1.682, -1.115), (-9.183, 1.876, 1.255), (-9.183, 0.7061, 1.285), (-9.183, 0.6311, 0.603), (-9.183, -0.4535, 1.303), (-9.183, -1.86, -0.3035), (-9.183, -0.6307, -0.3607), (-9.183, -1.657, 1.292), (-9.183, 0.5232, -0.3295), (-9.183, 1.682, -1.914), (-9.183, 3.121, 2.808), (-9.183, 1.926, 2.833), (-9.183, -3.309, -1.909), (-9.183, -3.111, 1.317), (-9.183, -3.179, 0.5732), (-9.183, -3.057, 2.003), (-9.183, 1.914, 2.08), (-9.183, -0.4311, 2.103), (-9.183, 0.7428, 2.024), (-9.183, -1.545, 2.048), (6.272, -9.96, 2.725), (7.248, -9.96, 2.279), (6.765, -9.96, 0.6984), (7.989, -9.96, -1.047), (4.023, -9.96, 3.281), (3.366, -9.96, 3.457), (2.89, -9.96, -1.404), (4.093, -9.96, -2.314), (3.492, -9.96, 1.21), (4.267, -9.96, 1.112), (4.3, -9.96, 0.3347), (4.125, -9.96, -1.522), (7.587, -9.96, 1.311), (4.958, -9.96, 2.259), (1.202, -9.96, 1.265), (2.144, -9.96, 3.427), (1.311, -9.96, 3.171), (2.035, -9.96, 1.271), (2.746, -9.96, 0.4526), (2.352, -9.96, -1.348), (2.215, -9.96, -0.5876), (2.67, -9.96, 1.279), (2.121, -9.96, 0.4575)], [], [(718, 150, 738), (207, 738, 694), (136, 683, 738), (683, 718, 738), (144, 339, 443, 196, 171, 284), (101, 296, 697), (257, 707, 254), (743, 718, 683), (709, 734, 728), (728, 733, 591), (101, 679, 727), (205, 709, 720), (723, 732, 691), (9, 673, 123), (422, 699, 310), (73, 433, 172), (252, 689, 567), (373, 687, 195), (262, 433, 81), (473, 687, 174), (368, 687, 373), (312, 699, 422), (552, 704, 656), (671, 698, 280), (94, 689, 252), (75, 698, 628), (755, 704, 767), (27, 674, 291), (82, 674, 27), (172, 433, 262), (202, 687, 473), (556, 704, 755), (584, 704, 556), (14, 433, 73), (83, 695, 570), (174, 687, 368), (124, 689, 95), (310, 699, 463), (628, 698, 671), (767, 704, 552), (702, 257, 739), (701, 741, 673), (720, 714, 719), (677, 254, 703), (684, 744, 729), (694, 738, 155), (700, 741, 701), (205, 719, 136), (205, 136, 709), (726, 742, 718), (711, 725, 714), (673, 737, 675), (693, 207, 700), (722, 736, 732), (693, 700, 680), (704, 730, 724), (688, 685, 692), (16, 9, 123), (696, 724, 16), (688, 706, 685), (698, 716, 706), (699, 578, 715), (687, 717, 699), (155, 738, 697), (712, 743, 721), (123, 675, 708), (722, 732, 723), (717, 731, 578), (721, 683, 712), (170, 710, 727), (691, 736, 207), (697, 738, 0), (743, 714, 725), (136, 736, 734), (740, 734, 736), (273, 217, 53, 2), (56, 217, 273, 11), (348, 359, 383, 215), (12, 288, 51, 218), (12, 218, 56, 11), (86, 13, 617, 618), (79, 87, 255, 25), (19, 15, 36, 38), (74, 50, 617, 13), (452, 457, 62, 65), (173, 163, 19, 266), (215, 383, 377, 223), (631, 60, 62, 632), (70, 162, 163, 173), (262, 253, 71, 172), (268, 356, 200, 198), (50, 65, 61, 613), (457, 452, 487, 367), (266, 43, 45, 21), (14, 21, 45, 40), (460, 230, 362, 261), (452, 74, 485, 487), (13, 86, 311, 428), (80, 88, 87, 79), (27, 243, 152, 82), (253, 25, 70, 71), (628, 671, 424, 427), (737, 741, 22), (464, 463, 23, 449), (225, 388, 187, 89), (63, 208, 341, 191), (28, 30, 396, 286), (27, 291, 287, 243), (243, 287, 395, 244), (630, 17, 60, 631), (243, 244, 80, 152), (30, 28, 143, 88), (616, 613, 467, 449), (242, 175, 465, 459), (193, 39, 57, 192), (31, 105, 111, 66), (397, 402, 46, 35), (399, 295, 140, 238), (238, 140, 453, 461), (470, 35, 46, 448, 36, 15), (617, 50, 613, 616), (616, 449, 23, 18), (617, 616, 18, 618), (239, 135, 451, 462), (47, 242, 459, 447), (47, 292, 289, 242), (46, 402, 292, 47), (41, 44, 276, 281), (40, 45, 44, 41), (228, 10, 276, 44), (43, 228, 44, 45), (444, 672, 467, 42), (65, 50, 74, 452), (6, 630, 631, 619), (47, 447, 448, 46), (619, 631, 632, 620), (43, 38, 235, 228), (59, 55, 10, 277), (19, 38, 43, 266), (228, 235, 277, 10), (75, 628, 427, 357), (1, 634, 363, 364), (235, 37, 3, 277), (38, 36, 37, 235), (299, 229, 350, 318), (490, 479, 358, 251), (194, 353, 211, 343), (635, 4, 488, 489), (671, 280, 236, 424), (67, 113, 133, 32), (66, 111, 113, 67), (164, 166, 345, 316), (33, 445, 450, 68, 745), (278, 635, 489, 237), (25, 255, 162, 70), (188, 189, 393, 392), (388, 268, 198, 187), (86, 75, 357, 311), (74, 13, 428, 485), (613, 61, 42, 467), (280, 460, 261, 236), (217, 56, 55, 59), (4, 164, 316, 488), (359, 348, 484, 482), (188, 392, 331, 335), (55, 54, 276, 10), (56, 218, 54, 55), (54, 219, 281, 276), (218, 51, 219, 54), (59, 277, 3, 52), (217, 59, 52, 53), (629, 446, 17, 630), (621, 1, 364, 365), (68, 450, 465, 175), (632, 62, 457, 634), (78, 293, 397, 35), (158, 403, 293, 78), (244, 395, 396, 30), (244, 30, 88, 80), (446, 444, 42, 17), (316, 345, 314, 305), (697, 296, 155), (163, 160, 15, 19), (173, 266, 21, 72), (207, 136, 738), (70, 173, 72, 71), (72, 21, 14, 73), (172, 71, 72, 73), (594, 239, 462, 604), (555, 66, 67, 548), (559, 558, 76, 77), (555, 554, 31, 66), (557, 34, 76, 558), (466, 78, 35, 470), (231, 278, 237, 304), (78, 466, 456, 158), (139, 294, 398, 240), (295, 294, 139, 140), (545, 586, 245, 29), (128, 110, 109, 108), (597, 521, 522, 609), (550, 549, 32, 48), (475, 490, 251, 275), (58, 211, 343, 39), (87, 142, 260, 255), (88, 143, 142, 87), (151, 79, 25, 253), (80, 79, 151, 152), (81, 151, 253, 262), (82, 152, 151, 81), (39, 343, 214, 57), (611, 527, 31, 554), (565, 241, 141, 566), (586, 585, 247, 245), (595, 550, 48, 224), (121, 90, 141, 119), (119, 141, 241, 130), (514, 749, 401, 132, 515), (147, 134, 245, 247), (108, 109, 93, 117), (109, 147, 97, 93), (138, 77, 76, 122), (256, 369, 178, 176), (122, 76, 34, 104), (126, 92, 110, 128), (110, 92, 98, 134), (58, 190, 212, 211), (109, 110, 134, 147), (547, 26, 247, 585), (154, 400, 290, 112), (290, 289, 131, 112), (593, 90, 239, 594), (497, 11, 273, 526), (105, 106, 153, 111), (106, 132, 154, 153), (116, 103, 99, 125), (103, 104, 149, 99), (149, 224, 48, 114), (148, 159, 137, 129), (130, 138, 159, 148), (114, 48, 32, 133), (127, 102, 165, 120), (102, 135, 121, 165), (127, 399, 469, 455), (135, 102, 468, 451), (135, 239, 90, 121), (180, 338, 204, 145), (115, 100, 107, 131), (130, 241, 77, 138), (100, 114, 133, 107), (125, 99, 100, 115), (104, 34, 224, 149), (149, 114, 100, 99), (401, 400, 154, 132), (127, 455, 468, 102), (113, 96, 107, 133), (96, 112, 131, 107), (111, 153, 96, 113), (154, 112, 96, 153), (369, 376, 197, 178), (134, 98, 29, 245), (157, 103, 116, 156), (136, 207, 736), (98, 94, 252, 29), (157, 122, 104, 103), (147, 247, 26, 97), (159, 138, 122, 157), (118, 91, 148, 129), (49, 713, 717), (69, 64, 190, 191), (91, 119, 130, 148), (120, 165, 91, 118), (526, 273, 2, 523), (121, 119, 91, 165), (611, 612, 529, 527), (314, 330, 419, 305), (527, 518, 105, 31), (185, 340, 210, 182), (185, 181, 208, 340), (140, 139, 454, 453), (159, 157, 156, 137), (190, 64, 344, 212), (63, 58, 39, 193), (92, 95, 94, 98), (124, 95, 92, 126), (171, 177, 285, 284), (517, 515, 132, 106), (717, 708, 49), (483, 481, 246, 380), (162, 161, 160, 163), (145, 144, 179, 146), (179, 209, 341, 146), (184, 180, 181, 185), (184, 185, 182, 183), (482, 476, 381, 359), (739, 257, 254), (303, 410, 366, 5), (349, 206, 337, 386), (237, 419, 418, 304), (317, 220, 222, 322), (308, 303, 5, 176), (350, 232, 371, 263), (263, 371, 372, 271), (250, 385, 384, 378), (378, 384, 216, 379), (177, 335, 331, 285), (0, 101, 697), (199, 329, 393, 189, 746), (309, 308, 176, 178), (377, 256, 176, 5), (376, 225, 89, 197), (63, 191, 190, 58), (237, 489, 305, 419), (595, 224, 34, 557), (488, 316, 305, 489), (420, 270, 355, 417), (387, 338, 204, 351), (351, 204, 339, 272), (346, 347, 360, 471), (181, 146, 341, 208), (346, 471, 437, 418), (221, 250, 378, 248), (714, 743, 712, 719), (234, 429, 357, 427), (337, 184, 183, 206), (338, 180, 184, 337), (204, 339, 144, 145), (315, 413, 187, 198), (417, 355, 220, 317), (248, 378, 379, 249), (340, 193, 192, 210), (340, 208, 63, 193), (341, 209, 69, 191), (416, 472, 484, 348), (357, 429, 428, 311), (416, 320, 263, 271), (471, 360, 429, 234), (414, 309, 178, 197), (360, 485, 428, 429), (481, 475, 275, 246), (348, 215, 320, 416), (223, 318, 320, 215), (346, 330, 374, 347), (379, 216, 486, 477), (249, 379, 477, 491), (491, 478, 372, 249), (353, 352, 212, 211), (318, 350, 263, 320), (366, 299, 318, 223), (229, 222, 232, 350), (355, 270, 385, 250), (355, 250, 221, 220), (220, 221, 232, 222), (331, 392, 69, 209), (347, 374, 367, 487), (265, 358, 479, 748, 480), (394, 472, 474, 272), (395, 128, 108, 396), (559, 77, 241, 565), (145, 146, 181, 180), (329, 324, 336, 199), (722, 591, 733), (365, 313, 314, 345), (365, 364, 363, 313), (358, 265, 382, 267), (313, 374, 330, 314), (240, 398, 403, 158), (255, 260, 161, 162), (201, 324, 329, 344), (232, 221, 248, 371), (371, 248, 249, 372), (285, 331, 209, 179), (360, 347, 487, 485), (391, 390, 369, 256), (380, 246, 269, 390), (390, 269, 376, 369), (694, 433, 690, 22), (275, 251, 389, 274), (274, 389, 388, 225), (251, 358, 267, 389), (389, 267, 268, 388), (421, 322, 222, 229), (412, 414, 197, 89), (413, 412, 89, 187), (363, 367, 374, 313), (410, 375, 299, 366), (383, 391, 256, 377), (246, 275, 274, 269), (269, 274, 225, 376), (267, 382, 356, 268), (261, 362, 437, 423), (236, 261, 423, 424), (223, 377, 5, 366), (393, 329, 344, 64), (418, 419, 330, 346), (437, 471, 234, 423), (418, 437, 362, 304), (424, 423, 234, 427), (319, 315, 198, 200), (426, 319, 644, 841), (353, 194, 646, 761), (284, 285, 179, 144), (240, 458, 454, 139), (476, 483, 380, 381), (354, 333, 431, 361), (202, 194, 343, 214), (242, 175, 409, 301), (175, 68, 302, 409), (68, 745, 747, 302), (731, 717, 713, 703), (525, 288, 12, 498), (518, 517, 106, 105), (19, 406, 405, 266), (158, 456, 458, 240), (682, 724, 723, 691), (290, 175, 242, 289), (400, 68, 175, 290), (295, 120, 118, 294), (433, 694, 155), (118, 129, 398, 294), (403, 137, 156, 293), (156, 116, 397, 293), (678, 716, 715, 681), (402, 125, 115, 292), (170, 684, 729), (115, 131, 289, 292), (399, 127, 120, 295), (398, 129, 137, 403), (238, 461, 469, 399), (287, 126, 128, 395), (685, 706, 678), (291, 124, 126, 287), (396, 108, 117, 286), (47, 242, 301, 408), (46, 47, 408, 407), (300, 35, 46, 407), (406, 19, 15, 283), (298, 21, 266, 405), (297, 14, 21, 298), (470, 35, 300, 442), (682, 680, 16, 724), (679, 684, 170, 727), (680, 673, 9, 16), (698, 688, 420, 430), (512, 495, 696), (164, 4, 327, 434), (430, 332, 698), (696, 16, 288, 525), (635, 278, 333, 354), (426, 323, 315, 319), (4, 635, 354, 327), (425, 317, 322, 432), (375, 421, 229, 299), (325, 417, 317, 425), (356, 382, 846, 845), (203, 213, 303, 308), (584, 600, 704), (431, 432, 322, 421), (213, 342, 410, 303), (20, 186, 414, 412), (7, 203, 308, 309), (430, 420, 417, 325), (373, 195, 662, 848), (321, 425, 432, 334), (323, 24, 413, 315), (186, 7, 309, 414), (23, 463, 699), (433, 14, 297, 690), (600, 583, 704), (688, 692, 486, 216), (705, 704, 568, 649), (435, 434, 213, 203), (618, 18, 699), (327, 354, 361, 342), (460, 328, 321, 230), (328, 325, 425, 321), (200, 356, 845, 645), (194, 202, 647, 646), (212, 352, 201, 344), (473, 174, 642, 643), (306, 307, 20, 24), (18, 23, 699), (333, 334, 432, 431), (332, 430, 325, 328), (436, 415, 323, 426), (352, 353, 761, 760), (307, 411, 186, 20), (649, 574, 705), (619, 620, 307, 306), (434, 327, 342, 213), (306, 24, 323, 415), (202, 473, 643, 647), (435, 203, 7, 326), (326, 7, 186, 411), (324, 201, 855, 665), (692, 690, 206, 349), (230, 321, 334, 231), (436, 842, 8), (278, 231, 334, 333), (280, 332, 328, 460), (520, 519, 696), (312, 422, 752, 664), (6, 619, 306, 415), (1, 621, 326, 411), (385, 270, 688), (436, 426, 841, 842), (216, 384, 688), (271, 372, 478, 474), (574, 575, 705), (174, 368, 771, 642), (166, 435, 326, 621), (1, 411, 307, 620), (548, 67, 32, 549), (201, 352, 760, 855), (336, 324, 665, 857), (381, 380, 390, 391), (359, 381, 391, 383), (387, 386, 337, 338), (319, 200, 645, 644), (392, 393, 64, 69), (116, 125, 402, 397), (265, 480, 856, 539), (166, 164, 434, 435), (342, 361, 375, 410), (86, 618, 699), (24, 20, 412, 413), (8, 6, 415, 436), (519, 513, 696), (349, 486, 692), (361, 431, 421, 375), (461, 28, 286, 469), (456, 161, 260, 458), (454, 458, 260, 142), (528, 530, 445, 33), (453, 454, 142, 143), (530, 523, 2, 445), (455, 117, 93, 468), (451, 468, 93, 97), (469, 286, 117, 455), (497, 498, 12, 11), (566, 141, 90, 593), (604, 462, 26, 547), (567, 545, 29, 252), (466, 160, 161, 456), (598, 496, 521, 597), (450, 53, 52, 465), (445, 2, 53, 450), (674, 82, 81, 433), (447, 37, 36, 448), (384, 385, 688), (513, 512, 696), (447, 459, 3, 37), (462, 451, 97, 26), (596, 495, 496, 598), (612, 610, 494, 529), (461, 453, 143, 28), (609, 522, 494, 610), (459, 465, 52, 3), (370, 394, 443, 196), (596, 625, 704), (443, 394, 272, 339), (474, 478, 351, 272), (171, 177, 483, 476), (472, 416, 271, 474), (583, 568, 704), (422, 310, 569, 752), (387, 351, 478, 491), (491, 477, 386, 387), (477, 486, 349, 386), (335, 188, 475, 481), (382, 265, 539, 846), (472, 394, 370, 484), (695, 705, 535, 570), (480, 336, 857, 856), (704, 696, 495, 596), (368, 373, 848, 771), (196, 171, 476, 482), (177, 335, 481, 483), (575, 535, 705), (475, 188, 189, 490), (195, 312, 664, 662), (482, 484, 370, 196), (445, 492, 282, 33), (492, 445, 2, 438), (273, 441, 438, 2), (440, 441, 273, 11), (439, 440, 11, 12), (404, 439, 12, 288), (494, 522, 499, 493), (495, 512, 511, 496), (496, 511, 500, 521), (528, 514, 534, 530), (512, 513, 508, 511), (508, 513, 519, 507), (511, 508, 506, 500), (506, 508, 507, 505), (510, 506, 505, 504), (504, 505, 516, 503), (515, 517, 531, 533), (518, 532, 531, 517), (500, 506, 510, 499), (505, 507, 524, 516), (507, 519, 520, 524), (504, 503, 501, 502), (527, 529, 532, 518), (509, 510, 504, 502), (493, 499, 510, 509), (515, 533, 534, 514), (503, 526, 523, 501), (524, 520, 525, 498), (516, 524, 498, 497), (497, 526, 503, 516), (521, 500, 499, 522), (534, 533, 502, 501), (529, 494, 493, 532), (532, 493, 509, 531), (533, 531, 509, 502), (530, 534, 501, 523), (560, 790, 786, 785), (794, 781, 783, 780), (605, 778, 776, 607), (788, 605, 607, 551), (787, 773, 603, 602), (650, 599, 782, 654), (845, 846, 541, 542), (846, 539, 540, 541), (641, 763, 762, 758), (654, 782, 781, 790), (789, 786, 794, 784), (644, 645, 854, 564), (851, 759, 655, 850), (848, 662, 758, 852), (750, 852, 758, 762), (539, 856, 666, 540), (854, 542, 850, 655), (647, 643, 860, 646), (653, 651, 770, 659), (660, 655, 759, 757), (756, 553, 606, 608), (767, 552, 553, 756), (608, 606, 546, 769), (769, 546, 544, 768), (564, 854, 655, 660), (123, 404, 288, 16), (625, 596, 598, 627), (227, 638, 611, 554), (85, 565, 566, 84), (226, 555, 548, 259), (689, 124, 291, 674), (699, 312, 195, 687), (227, 554, 555, 226), (622, 593, 594, 623), (94, 95, 689), (167, 559, 565, 85), (623, 594, 604, 633), (633, 604, 547, 264), (638, 639, 612, 611), (639, 637, 610, 612), (615, 614, 585, 586), (625, 656, 704), (84, 566, 593, 622), (627, 598, 597, 626), (233, 258, 549, 550), (279, 615, 586, 545), (168, 558, 559, 167), (624, 233, 550, 595), (637, 636, 609, 610), (259, 548, 549, 258), (614, 264, 547, 585), (169, 557, 558, 168), (169, 624, 595, 557), (626, 597, 609, 636), (332, 280, 698), (83, 279, 545, 567), (652, 259, 258, 754), (699, 698, 75, 86), (653, 669, 638, 227), (576, 571, 614, 615), (270, 420, 688), (651, 653, 227, 226), (573, 576, 615, 279), (754, 258, 233, 592), (592, 233, 624, 766), (687, 202, 214, 123), (652, 651, 226, 259), (579, 580, 167, 85), (648, 590, 169, 168), (525, 520, 696), (580, 648, 168, 167), (581, 623, 633, 663), (663, 633, 264, 572), (570, 573, 279, 83), (669, 670, 639, 638), (670, 668, 637, 639), (582, 640, 84, 622), (658, 627, 626, 657), (581, 582, 622, 623), (766, 624, 169, 590), (668, 667, 636, 637), (640, 579, 85, 84), (572, 264, 614, 571), (657, 626, 636, 667), (695, 83, 567, 689), (656, 625, 627, 658), (859, 863, 861, 751), (664, 641, 758, 662), (851, 750, 762, 759), (646, 860, 861, 761), (645, 845, 542, 854), (666, 858, 862, 540), (765, 750, 851, 764), (855, 760, 863, 858), (590, 648, 588, 831), (754, 592, 812, 811), (649, 568, 589, 599), (600, 584, 820, 830), (652, 754, 811, 810), (590, 831, 832, 766), (657, 667, 546, 606), (574, 649, 599, 650), (658, 553, 552, 656), (657, 606, 553, 658), (668, 544, 546, 667), (670, 659, 544, 668), (583, 600, 830, 791), (755, 767, 833, 813), (659, 770, 768, 544), (669, 653, 659, 670), (8, 629, 630, 6), (672, 464, 449, 467), (1, 620, 632, 634), (230, 231, 304, 362), (65, 62, 60, 61), (61, 60, 17, 42), (634, 457, 367, 363), (166, 621, 365, 345), (682, 691, 686, 680), (678, 681, 702), (701, 673, 680), (718, 743, 721, 726), (691, 732, 736), (700, 207, 741), (679, 101, 150), (690, 692, 22), (150, 101, 0, 738), (684, 679, 150), (22, 685, 676, 739), (702, 676, 685, 678), (702, 681, 257), (707, 731, 703, 254), (737, 254, 677, 675), (707, 257, 681, 731), (726, 735, 742), (720, 711, 714), (676, 702, 739), (684, 150, 744), (740, 736, 722, 733), (735, 705, 742), (296, 674, 433, 155), (686, 691, 207), (709, 136, 734), (693, 680, 686), (692, 685, 22), (683, 721, 743), (680, 700, 701), (704, 728, 591), (696, 704, 724), (698, 699, 715), (101, 689, 674, 296), (687, 123, 708), (687, 708, 717), (699, 717, 578), (698, 715, 716), (704, 591, 730), (688, 698, 706), (710, 695, 689, 727), (710, 729, 705, 695), (735, 728, 704, 705), (689, 101, 727), (703, 713, 49, 677), (731, 681, 715, 578), (706, 716, 678), (728, 734, 733), (675, 677, 49, 708), (711, 735, 726, 721), (123, 673, 675), (591, 722, 723, 730), (205, 720, 719), (720, 709, 728), (693, 686, 207), (725, 711, 721, 743), (723, 724, 730), (710, 170, 729), (711, 720, 728), (711, 728, 735), (744, 742, 705, 729), (673, 741, 737), (22, 739, 254, 737), (733, 734, 740), (741, 207, 694, 22), (683, 136, 719, 712), (744, 150, 718, 742), (470, 442, 283, 15), (466, 470, 15, 160), (514, 528, 33, 749), (745, 401, 749, 33), (68, 400, 401, 745), (747, 745, 33, 282), (746, 479, 490, 189), (199, 748, 479, 746), (199, 336, 480, 748), (582, 581, 793, 792), (580, 579, 774, 587), (770, 651, 815, 836), (571, 576, 788, 787), (584, 556, 803, 820), (575, 574, 650, 777), (592, 766, 832, 812), (581, 663, 798, 793), (576, 573, 605, 788), (663, 572, 602, 798), (769, 768, 834, 835), (572, 571, 787, 602), (756, 608, 816, 814), (767, 756, 814, 833), (640, 582, 792, 775), (573, 570, 778, 605), (651, 652, 810, 815), (570, 535, 776, 778), (535, 575, 777, 776), (648, 580, 587, 588), (568, 583, 791, 589), (556, 755, 813, 803), (579, 640, 775, 774), (608, 769, 835, 816), (768, 770, 836, 834), (551, 560, 785, 773), (831, 588, 800, 795), (774, 775, 801, 797), (587, 774, 797, 799), (790, 781, 794, 786), (589, 791, 661, 601), (599, 589, 601, 782), (783, 601, 661, 809), (781, 782, 601, 783), (780, 808, 807, 779), (794, 780, 779, 784), (588, 587, 799, 800), (793, 798, 796, 792), (783, 809, 808, 780), (788, 551, 773, 787), (777, 650, 654, 561), (776, 777, 561, 607), (561, 654, 790, 560), (607, 561, 560, 551), (785, 786, 789, 543), (773, 785, 543, 603), (775, 792, 796, 801), (801, 796, 603, 543), (798, 602, 603, 796), (800, 799, 784, 779), (799, 797, 789, 784), (797, 801, 543, 789), (795, 800, 779, 807), (806, 805, 828, 825), (827, 826, 805, 806), (817, 818, 829, 824), (791, 830, 821, 661), (803, 813, 804, 802), (827, 802, 804, 826), (661, 821, 818, 809), (808, 817, 822, 807), (811, 812, 839, 838), (824, 806, 825, 823), (819, 802, 827, 829), (821, 819, 829, 818), (831, 795, 837, 832), (820, 803, 802, 819), (830, 820, 819, 821), (812, 832, 837, 839), (810, 811, 838, 840), (815, 810, 840, 836), (826, 816, 835, 805), (804, 814, 816, 826), (804, 813, 833, 814), (828, 805, 835, 834), (827, 806, 824, 829), (809, 818, 817, 808), (817, 824, 823, 822), (836, 840, 828, 834), (840, 838, 825, 828), (839, 837, 822, 823), (837, 795, 807, 822), (839, 823, 825, 838), (751, 765, 764, 859), (772, 852, 750, 765), (771, 848, 852, 772), (642, 771, 772, 847), (764, 851, 850, 849), (859, 764, 849, 862), (842, 841, 536, 853), (541, 849, 850, 542), (536, 564, 660, 843), (843, 660, 757, 538), (753, 537, 763, 641), (752, 753, 641, 664), (569, 577, 753, 752), (538, 537, 844, 562), (853, 536, 843, 563), (563, 843, 538, 562), (310, 463, 464, 577, 569), (577, 844, 537, 753), (464, 672, 844, 577), (672, 444, 562, 844), (444, 446, 563, 562), (841, 644, 564, 536), (853, 563, 446, 629), (759, 762, 763, 757), (540, 862, 849, 541), (847, 772, 765, 751), (8, 842, 853, 629), (757, 763, 537, 538), (857, 665, 666, 856), (643, 642, 847, 860), (863, 760, 761, 861), (860, 847, 751, 861), (665, 855, 858, 666), (863, 859, 862, 858), (206, 297, 298, 337), (337, 298, 405, 338), (338, 405, 406, 204), (204, 406, 283, 339), (339, 283, 442, 443), (443, 442, 300, 196), (196, 300, 407, 171), (171, 407, 408, 177), (177, 408, 301, 335), (335, 301, 409, 188), (188, 409, 302, 189), (189, 302, 747, 746), (746, 747, 282, 199), (199, 282, 492, 329), (329, 492, 438, 344), (344, 438, 441, 212), (212, 441, 440, 211), (211, 440, 439, 343), (343, 439, 404, 214), (690, 297, 206), (123, 214, 404)])
me_cube_001.polygons.foreach_set('material_index', [5, 5, 5, 5, 2, 5, 5, 5, 5, 5, 5, 5, 5, 5, 5, 5, 5, 5, 5, 5, 5, 5, 5, 5, 5, 5, 5, 5, 5, 5, 5, 5, 5, 5, 5, 5, 5, 5, 5, 5, 5, 5, 5, 5, 5, 5, 5, 5, 5, 5, 5, 5, 5, 5, 5, 5, 5, 5, 5, 5, 5, 5, 5, 5, 5, 5, 5, 5, 5, 5, 5, 5, 5, 5, 5, 0, 0, 1, 0, 0, 4, 3, 0, 4, 3, 3, 1, 2, 3, 4, 1, 3, 3, 0, 0, 4, 3, 4, 3, 4, 4, 4, 5, 4, 1, 0, 3, 4, 4, 2, 4, 3, 4, 2, 0, 1, 5, 5, 2, 2, 4, 4, 4, 2, 2, 5, 5, 0, 0, 0, 0, 3, 3, 2, 2, 2, 0, 0, 0, 0, 4, 2, 0, 0, 2, 1, 4, 2, 4, 1, 1, 1, 2, 2, 3, 2, 1, 4, 4, 3, 4, 0, 1, 1, 2, 0, 0, 0, 0, 0, 0, 2, 1, 2, 2, 5, 5, 3, 3, 3, 2, 5, 3, 4, 5, 4, 4, 4, 2, 1, 1, 1, 1, 2, 3, 2, 5, 5, 4, 3, 3, 1, 1, 0, 3, 3, 4, 4, 4, 4, 0, 1, 1, 3, 1, 1, 1, 1, 3, 3, 3, 1, 1, 1, 4, 4, 0, 3, 3, 1, 1, 1, 3, 1, 1, 1, 1, 1, 1, 1, 1, 1, 1, 2, 2, 1, 0, 1, 1, 1, 1, 1, 1, 1, 2, 1, 1, 1, 1, 1, 4, 1, 5, 4, 1, 3, 1, 1, 5, 0, 1, 1, 3, 1, 2, 2, 1, 0, 0, 2, 1, 0, 0, 4, 4, 2, 1, 5, 1, 3, 0, 0, 0, 0, 1, 5, 1, 4, 3, 3, 1, 3, 3, 4, 4, 2, 5, 2, 1, 1, 1, 0, 2, 1, 2, 4, 3, 3, 3, 0, 3, 4, 5, 4, 0, 0, 0, 1, 4, 4, 0, 0, 0, 2, 4, 2, 4, 1, 4, 1, 2, 2, 3, 4, 4, 3, 3, 2, 2, 3, 4, 4, 3, 2, 3, 1, 2, 3, 1, 0, 2, 5, 2, 2, 1, 2, 5, 3, 2, 3, 3, 2, 3, 1, 1, 1, 5, 1, 1, 1, 1, 3, 1, 1, 2, 2, 1, 1, 1, 1, 4, 4, 1, 2, 3, 4, 3, 4, 1, 1, 4, 2, 2, 1, 2, 4, 0, 0, 0, 5, 4, 1, 0, 2, 5, 5, 5, 1, 5, 1, 1, 1, 5, 1, 5, 1, 1, 1, 2, 4, 5, 4, 3, 0, 0, 0, 0, 0, 0, 0, 5, 5, 5, 5, 5, 1, 5, 5, 2, 1, 2, 3, 2, 4, 1, 1, 5, 3, 1, 1, 1, 4, 5, 3, 1, 1, 5, 0, 5, 5, 5, 1, 5, 2, 4, 4, 1, 4, 3, 5, 1, 5, 3, 4, 1, 3, 1, 5, 1, 1, 1, 5, 1, 1, 2, 5, 3, 1, 3, 4, 5, 5, 1, 1, 5, 1, 5, 3, 5, 5, 1, 1, 1, 3, 2, 1, 1, 4, 1, 2, 1, 1, 1, 2, 5, 1, 1, 5, 5, 2, 2, 2, 2, 2, 2, 2, 2, 2, 2, 4, 1, 2, 4, 2, 4, 2, 2, 5, 2, 5, 5, 2, 2, 4, 2, 2, 3, 2, 2, 5, 2, 3, 5, 2, 5, 5, 3, 4, 4, 5, 1, 2, 5, 5, 5, 5, 5, 5, 5, 5, 5, 5, 0, 0, 0, 0, 0, 0, 3, 4, 4, 2, 4, 4, 4, 4, 3, 3, 2, 2, 3, 4, 4, 3, 2, 3, 3, 2, 3, 4, 4, 3, 3, 2, 2, 2, 2, 2, 3, 3, 4, 4, 3, 4, 2, 2, 4, 4, 3, 2, 3, 4, 4, 2, 2, 4, 2, 3, 4, 4, 3, 3, 2, 0, 4, 1, 1, 1, 5, 5, 1, 1, 5, 1, 2, 2, 2, 2, 3, 5, 1, 4, 1, 4, 1, 1, 3, 1, 3, 1, 1, 3, 5, 4, 1, 5, 1, 3, 5, 1, 4, 1, 1, 5, 1, 1, 1, 5, 1, 2, 2, 4, 2, 2, 1, 4, 1, 1, 3, 1, 3, 3, 5, 4, 3, 4, 3, 4, 2, 2, 3, 3, 1, 1, 4, 4, 1, 1, 3, 4, 4, 4, 3, 2, 4, 4, 2, 2, 2, 4, 2, 3, 3, 3, 2, 1, 5, 5, 5, 5, 5, 5, 5, 5, 5, 5, 5, 5, 5, 5, 5, 5, 5, 5, 5, 5, 5, 5, 5, 5, 5, 5, 5, 5, 5, 5, 5, 5, 5, 5, 5, 5, 5, 5, 5, 5, 5, 5, 5, 5, 5, 5, 5, 5, 5, 5, 5, 5, 5, 5, 5, 5, 5, 5, 5, 5, 5, 5, 5, 5, 5, 5, 0, 2, 5, 5, 5, 0, 5, 5, 5, 1, 1, 2, 3, 4, 4, 1, 2, 4, 2, 3, 3, 4, 4, 1, 4, 1, 4, 4, 1, 4, 4, 1, 3, 2, 3, 2, 2, 2, 3, 4, 4, 4, 4, 3, 3, 2, 2, 3, 3, 4, 4, 4, 4, 3, 3, 2, 2, 2, 2, 2, 2, 2, 3, 3, 3, 4, 4, 4, 4, 3, 2, 3, 4, 4, 2, 4, 4, 2, 2, 2, 3, 4, 4, 3, 3, 3, 3, 2, 2, 2, 2, 2, 3, 4, 4, 4, 3, 3, 2, 2, 2, 3, 4, 4, 4, 3, 2, 3, 4, 4, 4, 3, 3, 2, 2, 3, 2, 4, 2, 3, 2, 4, 3, 4, 2, 3, 0, 0, 0, 0, 0, 0, 0, 0, 0, 0, 0, 0, 0, 0, 0, 0, 0, 0, 0, 0, 0])
me_cube_001.materials.append(mat_fissurevolcanolava)
me_cube_001.materials.append(mat_fissurevolcanotop)
me_cube_001.materials.append(mat_fissurevolcanofirsttop)
me_cube_001.materials.append(mat_fissurevolcanosecondtop)
me_cube_001.materials.append(mat_fissurevolcanothirdtop)
me_cube_001.materials.append(mat_fissurevolcanogroundmass)
me_cube_001.use_remesh_preserve_volume = False
me_cube_001.use_remesh_preserve_attributes = False
me_cube_001.use_mirror_vertex_groups = False
me_cube_001.update()

# ---- objects
ob_stones_099 = bpy.data.objects.new('stones.099', me_stones)
ob_stones_098 = bpy.data.objects.new('stones.098', me_stones)
ob_stones_097 = bpy.data.objects.new('stones.097', me_stones)
ob_stones_096 = bpy.data.objects.new('stones.096', me_stones)
ob_stones_095 = bpy.data.objects.new('stones.095', me_stones)
ob_stones_094 = bpy.data.objects.new('stones.094', me_stones)
ob_stones_093 = bpy.data.objects.new('stones.093', me_stones)
ob_stones_092 = bpy.data.objects.new('stones.092', me_stones)
ob_stones_091 = bpy.data.objects.new('stones.091', me_stones)
ob_stones_090 = bpy.data.objects.new('stones.090', me_stones)
ob_stones_089 = bpy.data.objects.new('stones.089', me_stones)
ob_stones_088 = bpy.data.objects.new('stones.088', me_stones)
ob_stones_087 = bpy.data.objects.new('stones.087', me_stones)
ob_stones_086 = bpy.data.objects.new('stones.086', me_stones)
ob_stones_085 = bpy.data.objects.new('stones.085', me_stones)
ob_stones_084 = bpy.data.objects.new('stones.084', me_stones)
ob_stones_083 = bpy.data.objects.new('stones.083', me_stones)
ob_stones_082 = bpy.data.objects.new('stones.082', me_stones)
ob_stones_081 = bpy.data.objects.new('stones.081', me_stones)
ob_stones_080 = bpy.data.objects.new('stones.080', me_stones)
ob_stones_079 = bpy.data.objects.new('stones.079', me_stones)
ob_stones_078 = bpy.data.objects.new('stones.078', me_stones)
ob_stones_077 = bpy.data.objects.new('stones.077', me_stones)
ob_stones_076 = bpy.data.objects.new('stones.076', me_stones)
ob_stones_075 = bpy.data.objects.new('stones.075', me_stones)
ob_stones_074 = bpy.data.objects.new('stones.074', me_stones)
ob_stones_073 = bpy.data.objects.new('stones.073', me_stones)
ob_stones_072 = bpy.data.objects.new('stones.072', me_stones)
ob_stones_071 = bpy.data.objects.new('stones.071', me_stones)
ob_stones_070 = bpy.data.objects.new('stones.070', me_stones)
ob_stones_069 = bpy.data.objects.new('stones.069', me_stones)
ob_stones_068 = bpy.data.objects.new('stones.068', me_stones)
ob_stones_067 = bpy.data.objects.new('stones.067', me_stones)
ob_stones_066 = bpy.data.objects.new('stones.066', me_stones)
ob_stones_065 = bpy.data.objects.new('stones.065', me_stones)
ob_stones_064 = bpy.data.objects.new('stones.064', me_stones)
ob_stones_063 = bpy.data.objects.new('stones.063', me_stones)
ob_stones_062 = bpy.data.objects.new('stones.062', me_stones)
ob_stones_061 = bpy.data.objects.new('stones.061', me_stones)
ob_stones_060 = bpy.data.objects.new('stones.060', me_stones)
ob_stones_059 = bpy.data.objects.new('stones.059', me_stones)
ob_stones_058 = bpy.data.objects.new('stones.058', me_stones)
ob_stones_057 = bpy.data.objects.new('stones.057', me_stones)
ob_stones_056 = bpy.data.objects.new('stones.056', me_stones)
ob_stones_055 = bpy.data.objects.new('stones.055', me_stones)
ob_stones_054 = bpy.data.objects.new('stones.054', me_stones)
ob_stones_053 = bpy.data.objects.new('stones.053', me_stones)
ob_stones_052 = bpy.data.objects.new('stones.052', me_stones)
ob_stones_051 = bpy.data.objects.new('stones.051', me_stones)
ob_stones_050 = bpy.data.objects.new('stones.050', me_stones)
ob_stones_049 = bpy.data.objects.new('stones.049', me_stones)
ob_stones_048 = bpy.data.objects.new('stones.048', me_stones)
ob_stones_047 = bpy.data.objects.new('stones.047', me_stones)
ob_stones_046 = bpy.data.objects.new('stones.046', me_stones)
ob_stones_045 = bpy.data.objects.new('stones.045', me_stones)
ob_stones_044 = bpy.data.objects.new('stones.044', me_stones)
ob_stones_043 = bpy.data.objects.new('stones.043', me_stones)
ob_stones_042 = bpy.data.objects.new('stones.042', me_stones)
ob_stones_041 = bpy.data.objects.new('stones.041', me_stones)
ob_stones_040 = bpy.data.objects.new('stones.040', me_stones)
ob_stones_039 = bpy.data.objects.new('stones.039', me_stones)
ob_stones_038 = bpy.data.objects.new('stones.038', me_stones)
ob_stones_037 = bpy.data.objects.new('stones.037', me_stones)
ob_stones_036 = bpy.data.objects.new('stones.036', me_stones)
ob_stones_035 = bpy.data.objects.new('stones.035', me_stones)
ob_stones_034 = bpy.data.objects.new('stones.034', me_stones)
ob_stones_033 = bpy.data.objects.new('stones.033', me_stones)
ob_stones_032 = bpy.data.objects.new('stones.032', me_stones)
ob_stones_031 = bpy.data.objects.new('stones.031', me_stones)
ob_stones_030 = bpy.data.objects.new('stones.030', me_stones)
ob_stones_029 = bpy.data.objects.new('stones.029', me_stones)
ob_stones_028 = bpy.data.objects.new('stones.028', me_stones)
ob_stones_027 = bpy.data.objects.new('stones.027', me_stones)
ob_stones_026 = bpy.data.objects.new('stones.026', me_stones)
ob_stones_025 = bpy.data.objects.new('stones.025', me_stones)
ob_stones_024 = bpy.data.objects.new('stones.024', me_stones)
ob_stones_023 = bpy.data.objects.new('stones.023', me_stones)
ob_stones_022 = bpy.data.objects.new('stones.022', me_stones)
ob_stones_021 = bpy.data.objects.new('stones.021', me_stones)
ob_stones_020 = bpy.data.objects.new('stones.020', me_stones)
ob_stones_019 = bpy.data.objects.new('stones.019', me_stones)
ob_stones_018 = bpy.data.objects.new('stones.018', me_stones)
ob_stones_017 = bpy.data.objects.new('stones.017', me_stones)
ob_stones_016 = bpy.data.objects.new('stones.016', me_stones)
ob_stones_015 = bpy.data.objects.new('stones.015', me_stones)
ob_stones_014 = bpy.data.objects.new('stones.014', me_stones)
ob_stones_013 = bpy.data.objects.new('stones.013', me_stones)
ob_stones_012 = bpy.data.objects.new('stones.012', me_stones)
ob_stones_011 = bpy.data.objects.new('stones.011', me_stones)
ob_stones_010 = bpy.data.objects.new('stones.010', me_stones)
ob_stones_009 = bpy.data.objects.new('stones.009', me_stones)
ob_stones_008 = bpy.data.objects.new('stones.008', me_stones)
ob_stones_007 = bpy.data.objects.new('stones.007', me_stones)
ob_stones_006 = bpy.data.objects.new('stones.006', me_stones)
ob_stones_005 = bpy.data.objects.new('stones.005', me_stones)
ob_stones_004 = bpy.data.objects.new('stones.004', me_stones)
ob_stones_003 = bpy.data.objects.new('stones.003', me_stones)
ob_stones_002 = bpy.data.objects.new('stones.002', me_stones)
ob_stones_001 = bpy.data.objects.new('stones.001', me_stones)
ob_volcanoe = bpy.data.objects.new('volcanoe', me_cube_001)
ob_stones = bpy.data.objects.new('stones', me_stones)

# ---- transforms, parenting, visibility, modifiers, constraints
ob_stones_099.location = (6.406, -11.61, 0.155)
ob_stones_099.rotation_euler = (-3.142, -1.571, 0.0)
ob_stones_099.scale = (0.06567, 0.06567, 0.06567)
ob_stones_099.lineart.crease_threshold = 0.0
_vg = ob_stones_099.vertex_groups.new(name='Group')
ob_stones_098.location = (7.895, -11.61, -0.7314)
ob_stones_098.rotation_euler = (-3.142, -1.571, 0.0)
ob_stones_098.scale = (0.1096, 0.1096, 0.1096)
ob_stones_098.lineart.crease_threshold = 0.0
_vg = ob_stones_098.vertex_groups.new(name='Group')
ob_stones_097.location = (9.157, -10.68, -1.926)
ob_stones_097.rotation_euler = (-3.018, 3.126e-06, 0.7502)
ob_stones_097.scale = (0.09294, 0.09294, 0.09294)
ob_stones_097.lineart.crease_threshold = 0.0
_vg = ob_stones_097.vertex_groups.new(name='Group')
ob_stones_096.location = (7.628, -11.61, 0.8355)
ob_stones_096.rotation_euler = (-3.142, -1.571, 0.0)
ob_stones_096.scale = (0.09656, 0.09656, 0.09656)
ob_stones_096.lineart.crease_threshold = 0.0
_vg = ob_stones_096.vertex_groups.new(name='Group')
ob_stones_095.location = (4.98, -11.61, -0.6755)
ob_stones_095.rotation_euler = (-3.142, -1.571, 0.0)
ob_stones_095.scale = (0.05789, 0.05789, 0.05789)
ob_stones_095.lineart.crease_threshold = 0.0
_vg = ob_stones_095.vertex_groups.new(name='Group')
ob_stones_094.location = (4.889, -11.61, 0.0721)
ob_stones_094.rotation_euler = (-3.142, -1.571, 0.0)
ob_stones_094.scale = (0.06326, 0.06326, 0.06326)
ob_stones_094.lineart.crease_threshold = 0.0
_vg = ob_stones_094.vertex_groups.new(name='Group')
ob_stones_093.location = (-5.863, -3.908, -1.097)
ob_stones_093.rotation_euler = (-1.571, 1.571, 0.0)
ob_stones_093.scale = (0.11, 0.11, 0.11)
ob_stones_093.lineart.crease_threshold = 0.0
_vg = ob_stones_093.vertex_groups.new(name='Group')
ob_stones_092.location = (-5.863, -1.437, -0.9428)
ob_stones_092.rotation_euler = (-1.571, 1.571, 0.0)
ob_stones_092.scale = (0.0849, 0.0849, 0.0849)
ob_stones_092.lineart.crease_threshold = 0.0
_vg = ob_stones_092.vertex_groups.new(name='Group')
ob_stones_091.location = (-5.863, -0.4321, 0.7306)
ob_stones_091.rotation_euler = (-1.571, 1.571, 0.0)
ob_stones_091.scale = (0.1127, 0.1127, 0.1127)
ob_stones_091.lineart.crease_threshold = 0.0
_vg = ob_stones_091.vertex_groups.new(name='Group')
ob_stones_090.location = (0.03761, 0.4975, -6.165)
ob_stones_090.rotation_euler = (-2.003, 1.089e-07, -0.7656)
ob_stones_090.scale = (0.05961, 0.05961, 0.05961)
ob_stones_090.lineart.crease_threshold = 0.0
_vg = ob_stones_090.vertex_groups.new(name='Group')
ob_stones_089.location = (2.214, -2.632, -5.568)
ob_stones_089.rotation_euler = (-2.261, 1.172e-07, 2.107)
ob_stones_089.scale = (0.06881, 0.06881, 0.06881)
ob_stones_089.lineart.crease_threshold = 0.0
_vg = ob_stones_089.vertex_groups.new(name='Group')
ob_stones_088.location = (4.335, -3.433, -6.537)
ob_stones_088.rotation_euler = (-2.494, 9.221e-07, -1.802)
ob_stones_088.scale = (0.1134, 0.1134, 0.1134)
ob_stones_088.lineart.crease_threshold = 0.0
_vg = ob_stones_088.vertex_groups.new(name='Group')
ob_stones_087.location = (-3.194, 3.215, -3.733)
ob_stones_087.rotation_euler = (-2.881, 1.637e-06, -1.052)
ob_stones_087.scale = (0.05715, 0.05715, 0.05715)
ob_stones_087.lineart.crease_threshold = 0.0
_vg = ob_stones_087.vertex_groups.new(name='Group')
ob_stones_086.location = (-2.858, 3.842, -4.689)
ob_stones_086.rotation_euler = (-2.69, 2.12e-06, -2.007)
ob_stones_086.scale = (0.1161, 0.1161, 0.1161)
ob_stones_086.lineart.crease_threshold = 0.0
_vg = ob_stones_086.vertex_groups.new(name='Group')
ob_stones_085.location = (-2.226, -0.7937, -5.967)
ob_stones_085.rotation_euler = (0.774, -3.142, 0.3342)
ob_stones_085.scale = (0.08488, 0.08488, 0.08488)
ob_stones_085.lineart.crease_threshold = 0.0
_vg = ob_stones_085.vertex_groups.new(name='Group')
ob_stones_084.location = (-2.207, -5.617, -3.968)
ob_stones_084.rotation_euler = (-2.247, 4.957e-07, -1.346)
ob_stones_084.scale = (0.1034, 0.1034, 0.1034)
ob_stones_084.lineart.crease_threshold = 0.0
_vg = ob_stones_084.vertex_groups.new(name='Group')
ob_stones_083.location = (4.197, -5.179, -5.554)
ob_stones_083.rotation_euler = (-2.46, 8.129e-08, -0.1442)
ob_stones_083.scale = (0.1094, 0.1094, 0.1094)
ob_stones_083.lineart.crease_threshold = 0.0
_vg = ob_stones_083.vertex_groups.new(name='Group')
ob_stones_082.location = (6.812, -4.905, -5.367)
ob_stones_082.rotation_euler = (-2.686, -8.692e-07, 1.493)
ob_stones_082.scale = (0.06792, 0.06792, 0.06792)
ob_stones_082.lineart.crease_threshold = 0.0
_vg = ob_stones_082.vertex_groups.new(name='Group')
ob_stones_081.location = (7.258, -5.096, -4.758)
ob_stones_081.rotation_euler = (-2.686, -1.748e-06, 1.493)
ob_stones_081.scale = (0.0952, 0.0952, 0.0952)
ob_stones_081.lineart.crease_threshold = 0.0
_vg = ob_stones_081.vertex_groups.new(name='Group')
ob_stones_080.location = (-3.218, -1.29, -2.928)
ob_stones_080.rotation_euler = (-2.771, -2.17e-07, -1.531)
ob_stones_080.scale = (0.06615, 0.06615, 0.06615)
ob_stones_080.lineart.crease_threshold = 0.0
_vg = ob_stones_080.vertex_groups.new(name='Group')
ob_stones_079.location = (-2.967, -2.253, -3.316)
ob_stones_079.rotation_euler = (-2.771, -2.17e-07, -1.531)
ob_stones_079.scale = (0.0656, 0.0656, 0.0656)
ob_stones_079.lineart.crease_threshold = 0.0
_vg = ob_stones_079.vertex_groups.new(name='Group')
ob_stones_078.location = (-2.893, -6.211, -3.143)
ob_stones_078.rotation_euler = (-2.771, 2.215e-06, -1.531)
ob_stones_078.scale = (0.08966, 0.08966, 0.08966)
ob_stones_078.lineart.crease_threshold = 0.0
_vg = ob_stones_078.vertex_groups.new(name='Group')
ob_stones_077.location = (4.632, -8.129, -3.489)
ob_stones_077.rotation_euler = (-2.177, 1.519e-06, -0.4614)
ob_stones_077.scale = (0.08064, 0.08064, 0.08064)
ob_stones_077.lineart.crease_threshold = 0.0
_vg = ob_stones_077.vertex_groups.new(name='Group')
ob_stones_076.location = (4.422, -8.386, -3.327)
ob_stones_076.rotation_euler = (-2.177, 1.358e-06, -0.4614)
ob_stones_076.scale = (0.103, 0.103, 0.103)
ob_stones_076.lineart.crease_threshold = 0.0
_vg = ob_stones_076.vertex_groups.new(name='Group')
ob_stones_075.location = (0.6746, 4.256, -3.495)
ob_stones_075.rotation_euler = (0.617, 3.142, -0.7669)
ob_stones_075.scale = (0.1162, 0.1162, 0.1162)
ob_stones_075.lineart.crease_threshold = 0.0
_vg = ob_stones_075.vertex_groups.new(name='Group')
ob_stones_074.location = (0.5144, 3.856, -3.841)
ob_stones_074.rotation_euler = (0.617, 3.142, -0.7669)
ob_stones_074.scale = (0.09408, 0.09408, 0.09408)
ob_stones_074.lineart.crease_threshold = 0.0
_vg = ob_stones_074.vertex_groups.new(name='Group')
ob_stones_073.location = (0.1932, 4.17, -4.107)
ob_stones_073.rotation_euler = (0.617, 3.142, -0.7669)
ob_stones_073.scale = (0.09758, 0.09758, 0.09758)
ob_stones_073.lineart.crease_threshold = 0.0
_vg = ob_stones_073.vertex_groups.new(name='Group')
ob_stones_072.location = (8.142, -4.804, -3.386)
ob_stones_072.rotation_euler = (-2.519, 6.175e-08, 1.546)
ob_stones_072.scale = (0.1114, 0.1114, 0.1114)
ob_stones_072.lineart.crease_threshold = 0.0
_vg = ob_stones_072.vertex_groups.new(name='Group')
ob_stones_071.location = (-1.797, -8.551, -2.577)
ob_stones_071.rotation_euler = (-2.295, 3.956e-07, -0.2886)
ob_stones_071.scale = (0.1129, 0.1129, 0.1129)
ob_stones_071.lineart.crease_threshold = 0.0
_vg = ob_stones_071.vertex_groups.new(name='Group')
ob_stones_070.location = (2.625, -5.433, -5.053)
ob_stones_070.rotation_euler = (-1.9, 3.08e-07, -0.574)
ob_stones_070.scale = (0.05641, 0.05641, 0.05641)
ob_stones_070.lineart.crease_threshold = 0.0
_vg = ob_stones_070.vertex_groups.new(name='Group')
ob_stones_069.location = (2.767, -5.434, -5.072)
ob_stones_069.rotation_euler = (-1.9, 3.347e-07, -0.574)
ob_stones_069.scale = (0.1147, 0.1147, 0.1147)
ob_stones_069.lineart.crease_threshold = 0.0
_vg = ob_stones_069.vertex_groups.new(name='Group')
ob_stones_068.location = (2.533, -5.08, -5.113)
ob_stones_068.rotation_euler = (-1.9, 2.916e-07, -0.574)
ob_stones_068.scale = (0.113, 0.113, 0.113)
ob_stones_068.lineart.crease_threshold = 0.0
_vg = ob_stones_068.vertex_groups.new(name='Group')
ob_stones_067.location = (1.182, 3.173, -3.197)
ob_stones_067.rotation_euler = (0.1693, 3.142, -1.395)
ob_stones_067.scale = (0.07932, 0.07932, 0.07932)
ob_stones_067.lineart.crease_threshold = 0.0
_vg = ob_stones_067.vertex_groups.new(name='Group')
ob_stones_066.location = (-2.406, -1.114, -5.877)
ob_stones_066.rotation_euler = (-2.946, -6.47e-07, -1.184)
ob_stones_066.scale = (0.1055, 0.1055, 0.1055)
ob_stones_066.lineart.crease_threshold = 0.0
_vg = ob_stones_066.vertex_groups.new(name='Group')
ob_stones_065.location = (5.094, -4.409, -6.269)
ob_stones_065.rotation_euler = (-2.752, 2.148e-06, -0.8361)
ob_stones_065.scale = (0.1156, 0.1156, 0.1156)
ob_stones_065.lineart.crease_threshold = 0.0
_vg = ob_stones_065.vertex_groups.new(name='Group')
ob_stones_064.location = (0.3739, 2.99, -4.727)
ob_stones_064.rotation_euler = (0.397, -3.142, -1.149)
ob_stones_064.scale = (0.09534, 0.09534, 0.09534)
ob_stones_064.lineart.crease_threshold = 0.0
_vg = ob_stones_064.vertex_groups.new(name='Group')
ob_stones_063.location = (-0.2534, 4.104, -5.195)
ob_stones_063.rotation_euler = (0.2531, -3.142, -1.279)
ob_stones_063.scale = (0.08091, 0.08091, 0.08091)
ob_stones_063.lineart.crease_threshold = 0.0
_vg = ob_stones_063.vertex_groups.new(name='Group')
ob_stones_062.location = (9.545, -7.753, 0.2498)
ob_stones_062.rotation_euler = (-1.571, -1.571, 0.0)
ob_stones_062.scale = (0.0924, 0.0924, 0.0924)
ob_stones_062.lineart.crease_threshold = 0.0
_vg = ob_stones_062.vertex_groups.new(name='Group')
ob_stones_061.location = (9.545, -5.965, 0.6559)
ob_stones_061.rotation_euler = (-1.571, -1.571, 0.0)
ob_stones_061.scale = (0.09368, 0.09368, 0.09368)
ob_stones_061.lineart.crease_threshold = 0.0
_vg = ob_stones_061.vertex_groups.new(name='Group')
ob_stones_060.location = (9.545, -10.12, -0.8012)
ob_stones_060.rotation_euler = (-1.571, -1.571, 0.0)
ob_stones_060.scale = (0.05635, 0.05635, 0.05635)
ob_stones_060.lineart.crease_threshold = 0.0
_vg = ob_stones_060.vertex_groups.new(name='Group')
ob_stones_059.location = (-4.363, -9.168, 0.005357)
ob_stones_059.rotation_euler = (2.531, -1.571, 0.0)
ob_stones_059.scale = (0.1159, 0.1159, 0.1159)
ob_stones_059.lineart.crease_threshold = 0.0
_vg = ob_stones_059.vertex_groups.new(name='Group')
ob_stones_058.location = (4.202, -11.61, 1.667)
ob_stones_058.rotation_euler = (-3.142, -1.571, 0.0)
ob_stones_058.scale = (0.1052, 0.1052, 0.1052)
ob_stones_058.lineart.crease_threshold = 0.0
_vg = ob_stones_058.vertex_groups.new(name='Group')
ob_stones_057.location = (-2.221, 6.192, -1.84)
ob_stones_057.rotation_euler = (0.5048, -3.142, 0.1811)
ob_stones_057.scale = (0.1106, 0.1106, 0.1106)
ob_stones_057.lineart.crease_threshold = 0.0
_vg = ob_stones_057.vertex_groups.new(name='Group')
ob_stones_056.location = (-3.549, 6.513, 0.7387)
ob_stones_056.rotation_euler = (1.532, 1.574, 1.571)
ob_stones_056.scale = (0.1198, 0.1198, 0.1198)
ob_stones_056.lineart.crease_threshold = 0.0
_vg = ob_stones_056.vertex_groups.new(name='Group')
ob_stones_055.location = (-3.165, 6.513, 0.01367)
ob_stones_055.rotation_euler = (-0.0, 1.571, 0.0)
ob_stones_055.scale = (0.1032, 0.1032, 0.1032)
ob_stones_055.lineart.crease_threshold = 0.0
_vg = ob_stones_055.vertex_groups.new(name='Group')
ob_stones_054.location = (1.743, -10.27, 1.316)
ob_stones_054.rotation_euler = (-3.142, -1.571, 0.0)
ob_stones_054.scale = (0.06426, 0.06426, 0.06426)
ob_stones_054.lineart.crease_threshold = 0.0
_vg = ob_stones_054.vertex_groups.new(name='Group')
ob_stones_053.location = (1.62, -10.27, -0.9557)
ob_stones_053.rotation_euler = (-3.142, -1.571, 0.0)
ob_stones_053.scale = (0.1047, 0.1047, 0.1047)
ob_stones_053.lineart.crease_threshold = 0.0
_vg = ob_stones_053.vertex_groups.new(name='Group')
ob_stones_052.location = (1.011, -10.27, 0.4732)
ob_stones_052.rotation_euler = (-3.142, -1.571, 0.0)
ob_stones_052.scale = (0.06437, 0.06437, 0.06438)
ob_stones_052.lineart.crease_threshold = 0.0
_vg = ob_stones_052.vertex_groups.new(name='Group')
ob_stones_051.location = (-3.895, 5.466, -2.157)
ob_stones_051.rotation_euler = (-2.563, 2.222e-06, -1.585)
ob_stones_051.scale = (0.09323, 0.09323, 0.09323)
ob_stones_051.lineart.crease_threshold = 0.0
_vg = ob_stones_051.vertex_groups.new(name='Group')
ob_stones_050.location = (3.217, -0.03025, 0.4561)
ob_stones_050.rotation_euler = (-5.96e-08, 1.571, 0.0)
ob_stones_050.scale = (0.0849, 0.0849, 0.0849)
ob_stones_050.lineart.crease_threshold = 0.0
_vg = ob_stones_050.vertex_groups.new(name='Group')
ob_stones_049.location = (3.246, -0.5521, 1.803)
ob_stones_049.rotation_euler = (0.2155, 1.797e-07, 1.509)
ob_stones_049.scale = (0.06297, 0.06297, 0.06297)
ob_stones_049.lineart.crease_threshold = 0.0
_vg = ob_stones_049.vertex_groups.new(name='Group')
ob_stones_048.location = (-2.83, -9.069, -2.059)
ob_stones_048.rotation_euler = (-2.218, 2.662e-07, 0.007218)
ob_stones_048.scale = (0.06029, 0.06029, 0.06029)
ob_stones_048.lineart.crease_threshold = 0.0
_vg = ob_stones_048.vertex_groups.new(name='Group')
ob_stones_047.location = (-2.19, -10.27, 1.149)
ob_stones_047.rotation_euler = (-3.142, -1.571, 0.0)
ob_stones_047.scale = (0.1123, 0.1123, 0.1123)
ob_stones_047.lineart.crease_threshold = 0.0
_vg = ob_stones_047.vertex_groups.new(name='Group')
ob_stones_046.location = (1.782, -8.062, 1.267)
ob_stones_046.rotation_euler = (0.2294, -2.354e-06, -1.486)
ob_stones_046.scale = (0.07836, 0.07836, 0.07836)
ob_stones_046.lineart.crease_threshold = 0.0
_vg = ob_stones_046.vertex_groups.new(name='Group')
ob_stones_045.location = (1.756, 2.241, 1.494)
ob_stones_045.rotation_euler = (-1.571, -1.571, 0.0)
ob_stones_045.scale = (0.119, 0.119, 0.119)
ob_stones_045.lineart.crease_threshold = 0.0
_vg = ob_stones_045.vertex_groups.new(name='Group')
ob_stones_044.location = (-4.553, 2.421, -1.473)
ob_stones_044.rotation_euler = (-2.561, 6.209e-07, -1.586)
ob_stones_044.scale = (0.1042, 0.1042, 0.1042)
ob_stones_044.lineart.crease_threshold = 0.0
_vg = ob_stones_044.vertex_groups.new(name='Group')
ob_stones_043.location = (9.328, -9.669, -2.008)
ob_stones_043.rotation_euler = (-2.538, 4.239e-07, 1.629)
ob_stones_043.scale = (0.07007, 0.07007, 0.07007)
ob_stones_043.lineart.crease_threshold = 0.0
_vg = ob_stones_043.vertex_groups.new(name='Group')
ob_stones_042.location = (6.398, -0.03025, 1.631)
ob_stones_042.rotation_euler = (-0.0, 1.571, 0.0)
ob_stones_042.scale = (0.09257, 0.09257, 0.09257)
ob_stones_042.lineart.crease_threshold = 0.0
_vg = ob_stones_042.vertex_groups.new(name='Group')
ob_stones_041.location = (1.932, -9.562, -2.611)
ob_stones_041.rotation_euler = (-3.112, 1.286e-06, 0.9877)
ob_stones_041.scale = (0.1008, 0.1008, 0.1008)
ob_stones_041.lineart.crease_threshold = 0.0
_vg = ob_stones_041.vertex_groups.new(name='Group')
ob_stones_040.location = (8.714, -0.1296, -2.151)
ob_stones_040.rotation_euler = (0.1628, 3.142, 0.01434)
ob_stones_040.scale = (0.08267, 0.08267, 0.08267)
ob_stones_040.lineart.crease_threshold = 0.0
_vg = ob_stones_040.vertex_groups.new(name='Group')
ob_stones_039.location = (1.545, -9.896, -2.351)
ob_stones_039.rotation_euler = (-2.862, 1.962e-07, -0.003083)
ob_stones_039.scale = (0.07994, 0.07994, 0.07994)
ob_stones_039.lineart.crease_threshold = 0.0
_vg = ob_stones_039.vertex_groups.new(name='Group')
ob_stones_038.location = (2.297, -6.33, -4.664)
ob_stones_038.rotation_euler = (-2.308, 3.059e-08, 0.1963)
ob_stones_038.scale = (0.07476, 0.07476, 0.07476)
ob_stones_038.lineart.crease_threshold = 0.0
_vg = ob_stones_038.vertex_groups.new(name='Group')
ob_stones_037.location = (0.763, -6.838, -4.27)
ob_stones_037.rotation_euler = (-2.359, -1.556e-08, -0.1827)
ob_stones_037.scale = (0.08251, 0.08251, 0.08251)
ob_stones_037.lineart.crease_threshold = 0.0
_vg = ob_stones_037.vertex_groups.new(name='Group')
ob_stones_036.location = (4.798, -1.134, -4.692)
ob_stones_036.rotation_euler = (0.3274, -3.142, 0.005709)
ob_stones_036.scale = (0.1037, 0.1037, 0.1037)
ob_stones_036.lineart.crease_threshold = 0.0
_vg = ob_stones_036.vertex_groups.new(name='Group')
ob_stones_035.location = (7.023, -1.904, -4.577)
ob_stones_035.rotation_euler = (0.4268, 3.142, -0.894)
ob_stones_035.scale = (0.07518, 0.07518, 0.07518)
ob_stones_035.lineart.crease_threshold = 0.0
_vg = ob_stones_035.vertex_groups.new(name='Group')
ob_stones_034.location = (7.532, -2.01, -3.897)
ob_stones_034.rotation_euler = (0.4268, -3.142, -0.894)
ob_stones_034.scale = (0.07395, 0.07395, 0.07395)
ob_stones_034.lineart.crease_threshold = 0.0
_vg = ob_stones_034.vertex_groups.new(name='Group')
ob_stones_033.location = (6.447, -1.647, -4.925)
ob_stones_033.rotation_euler = (0.4268, 3.142, -0.894)
ob_stones_033.scale = (0.06227, 0.06227, 0.06227)
ob_stones_033.lineart.crease_threshold = 0.0
_vg = ob_stones_033.vertex_groups.new(name='Group')
ob_stones_032.location = (2.909, -8.758, 1.339)
ob_stones_032.rotation_euler = (0.09696, 1.173e-05, -1.541)
ob_stones_032.scale = (0.1141, 0.1141, 0.1141)
ob_stones_032.lineart.crease_threshold = 0.0
_vg = ob_stones_032.vertex_groups.new(name='Group')
ob_stones_031.location = (3.999, -0.03025, 0.3137)
ob_stones_031.rotation_euler = (-0.0, 1.571, 0.0)
ob_stones_031.scale = (0.08718, 0.08718, 0.08718)
ob_stones_031.lineart.crease_threshold = 0.0
_vg = ob_stones_031.vertex_groups.new(name='Group')
ob_stones_030.location = (3.893, -0.03025, -0.191)
ob_stones_030.rotation_euler = (-0.0, 1.571, 0.0)
ob_stones_030.scale = (0.09122, 0.09122, 0.09122)
ob_stones_030.lineart.crease_threshold = 0.0
_vg = ob_stones_030.vertex_groups.new(name='Group')
ob_stones_029.location = (10.7, -1.947, -1.21)
ob_stones_029.rotation_euler = (-1.571, -1.571, 0.0)
ob_stones_029.scale = (0.06584, 0.06584, 0.06584)
ob_stones_029.lineart.crease_threshold = 0.0
_vg = ob_stones_029.vertex_groups.new(name='Group')
ob_stones_028.location = (3.148, -0.5865, 0.08346)
ob_stones_028.rotation_euler = (-2.95, 4.941e-07, -1.586)
ob_stones_028.scale = (0.0577, 0.0577, 0.0577)
ob_stones_028.lineart.crease_threshold = 0.0
_vg = ob_stones_028.vertex_groups.new(name='Group')
ob_stones_027.location = (6.502, -0.03025, -1.532)
ob_stones_027.rotation_euler = (-0.0, 1.571, 0.0)
ob_stones_027.scale = (0.07773, 0.07773, 0.07773)
ob_stones_027.lineart.crease_threshold = 0.0
_vg = ob_stones_027.vertex_groups.new(name='Group')
ob_stones_026.location = (5.172, -0.03025, 0.6148)
ob_stones_026.rotation_euler = (-0.0, 1.571, 0.0)
ob_stones_026.scale = (0.07284, 0.07284, 0.07284)
ob_stones_026.lineart.crease_threshold = 0.0
_vg = ob_stones_026.vertex_groups.new(name='Group')
ob_stones_025.location = (3.05, -2.014, 1.012)
ob_stones_025.rotation_euler = (0.02788, 7.309e-06, -1.606)
ob_stones_025.scale = (0.07755, 0.07755, 0.07755)
ob_stones_025.lineart.crease_threshold = 0.0
_vg = ob_stones_025.vertex_groups.new(name='Group')
ob_stones_024.location = (3.484, -9.281, -1.044)
ob_stones_024.rotation_euler = (0.1583, -7.684e-06, -1.56)
ob_stones_024.scale = (0.1167, 0.1167, 0.1167)
ob_stones_024.lineart.crease_threshold = 0.0
_vg = ob_stones_024.vertex_groups.new(name='Group')
ob_stones_023.location = (1.756, 4.936, -1.031)
ob_stones_023.rotation_euler = (-1.571, -1.571, 0.0)
ob_stones_023.scale = (0.08095, 0.08095, 0.08095)
ob_stones_023.lineart.crease_threshold = 0.0
_vg = ob_stones_023.vertex_groups.new(name='Group')
ob_stones_022.location = (1.756, 3.262, -0.2858)
ob_stones_022.rotation_euler = (-1.571, -1.571, 0.0)
ob_stones_022.scale = (0.0949, 0.0949, 0.0949)
ob_stones_022.lineart.crease_threshold = 0.0
_vg = ob_stones_022.vertex_groups.new(name='Group')
ob_stones_021.location = (1.756, 3.126, -0.4879)
ob_stones_021.rotation_euler = (-1.571, -1.571, 0.0)
ob_stones_021.scale = (0.08829, 0.08829, 0.08829)
ob_stones_021.lineart.crease_threshold = 0.0
_vg = ob_stones_021.vertex_groups.new(name='Group')
ob_stones_020.location = (3.339, -7.256, -0.5799)
ob_stones_020.rotation_euler = (0.2871, -1.65e-06, -1.57)
ob_stones_020.scale = (0.08082, 0.08082, 0.08082)
ob_stones_020.lineart.crease_threshold = 0.0
_vg = ob_stones_020.vertex_groups.new(name='Group')
ob_stones_019.location = (1.756, -0.23, -0.2759)
ob_stones_019.rotation_euler = (-1.571, -1.571, 0.0)
ob_stones_019.scale = (0.06857, 0.06857, 0.06857)
ob_stones_019.lineart.crease_threshold = 0.0
_vg = ob_stones_019.vertex_groups.new(name='Group')
ob_stones_018.location = (9.545, -7.765, -0.4583)
ob_stones_018.rotation_euler = (-1.571, -1.571, 0.0)
ob_stones_018.scale = (0.1072, 0.1072, 0.1072)
ob_stones_018.lineart.crease_threshold = 0.0
_vg = ob_stones_018.vertex_groups.new(name='Group')
ob_stones_017.location = (1.756, 3.009, 0.5461)
ob_stones_017.rotation_euler = (-1.571, -1.571, 0.0)
ob_stones_017.scale = (0.09558, 0.09558, 0.09558)
ob_stones_017.lineart.crease_threshold = 0.0
_vg = ob_stones_017.vertex_groups.new(name='Group')
ob_stones_016.location = (1.863, -3.251, 0.08053)
ob_stones_016.rotation_euler = (-3.075, 2.147e-06, 1.516)
ob_stones_016.scale = (0.056, 0.056, 0.056)
ob_stones_016.lineart.crease_threshold = 0.0
_vg = ob_stones_016.vertex_groups.new(name='Group')
ob_stones_015.location = (9.545, -9.439, -0.0681)
ob_stones_015.rotation_euler = (-1.571, -1.571, 0.0)
ob_stones_015.scale = (0.09936, 0.09936, 0.09936)
ob_stones_015.lineart.crease_threshold = 0.0
_vg = ob_stones_015.vertex_groups.new(name='Group')
ob_stones_014.location = (3.454, -5.934, -1.202)
ob_stones_014.rotation_euler = (0.1034, -5.118e-06, -1.54)
ob_stones_014.scale = (0.09725, 0.09725, 0.09725)
ob_stones_014.lineart.crease_threshold = 0.0
_vg = ob_stones_014.vertex_groups.new(name='Group')
ob_stones_013.location = (1.756, 4.706, 0.2387)
ob_stones_013.rotation_euler = (-1.571, -1.571, 0.0)
ob_stones_013.scale = (0.09068, 0.09068, 0.09068)
ob_stones_013.lineart.crease_threshold = 0.0
_vg = ob_stones_013.vertex_groups.new(name='Group')
ob_stones_012.location = (1.756, 2.279, -0.7969)
ob_stones_012.rotation_euler = (-1.571, -1.571, 0.0)
ob_stones_012.scale = (0.06219, 0.06219, 0.06219)
ob_stones_012.lineart.crease_threshold = 0.0
_vg = ob_stones_012.vertex_groups.new(name='Group')
ob_stones_011.location = (1.823, -7.64, -0.01695)
ob_stones_011.rotation_euler = (-3.059, 1.186e-05, 1.608)
ob_stones_011.scale = (0.1133, 0.1133, 0.1133)
ob_stones_011.lineart.crease_threshold = 0.0
_vg = ob_stones_011.vertex_groups.new(name='Group')
ob_stones_010.location = (1.839, -7.939, 0.9548)
ob_stones_010.rotation_euler = (0.05983, -2.944e-06, -1.503)
ob_stones_010.scale = (0.1016, 0.1016, 0.1016)
ob_stones_010.lineart.crease_threshold = 0.0
_vg = ob_stones_010.vertex_groups.new(name='Group')
ob_stones_009.location = (1.92, -9.083, 1.045)
ob_stones_009.rotation_euler = (0.05983, -2.345e-05, -1.503)
ob_stones_009.scale = (0.07889, 0.07889, 0.07889)
ob_stones_009.lineart.crease_threshold = 0.0
_vg = ob_stones_009.vertex_groups.new(name='Group')
ob_stones_008.location = (7.766, -6.321, -4.148)
ob_stones_008.rotation_euler = (-2.726, 2.637e-06, 0.7843)
ob_stones_008.scale = (0.07728, 0.07728, 0.07728)
ob_stones_008.lineart.crease_threshold = 0.0
_vg = ob_stones_008.vertex_groups.new(name='Group')
ob_stones_007.location = (6.798, -8.468, -3.618)
ob_stones_007.rotation_euler = (-2.294, -3.717e-07, -0.1274)
ob_stones_007.scale = (0.07595, 0.07595, 0.07595)
ob_stones_007.lineart.crease_threshold = 0.0
_vg = ob_stones_007.vertex_groups.new(name='Group')
ob_stones_006.location = (7.477, -9.307, -3.142)
ob_stones_006.rotation_euler = (-2.294, 3.262e-07, -0.1274)
ob_stones_006.scale = (0.1133, 0.1133, 0.1133)
ob_stones_006.lineart.crease_threshold = 0.0
_vg = ob_stones_006.vertex_groups.new(name='Group')
ob_stones_005.location = (8.129, -6.723, -3.704)
ob_stones_005.rotation_euler = (-2.973, 3.78e-06, 1.659)
ob_stones_005.scale = (0.1055, 0.1055, 0.1055)
ob_stones_005.lineart.crease_threshold = 0.0
_vg = ob_stones_005.vertex_groups.new(name='Group')
ob_stones_004.location = (1.949, -5.212, -5.043)
ob_stones_004.rotation_euler = (-1.909, 3.252e-08, 0.1734)
ob_stones_004.scale = (0.07249, 0.07249, 0.07249)
ob_stones_004.lineart.crease_threshold = 0.0
_vg = ob_stones_004.vertex_groups.new(name='Group')
ob_stones_003.location = (-4.676, -5.584, -1.343)
ob_stones_003.rotation_euler = (-2.357, -3.679e-07, -1.572)
ob_stones_003.scale = (0.1105, 0.1105, 0.1105)
ob_stones_003.lineart.crease_threshold = 0.0
_vg = ob_stones_003.vertex_groups.new(name='Group')
ob_stones_002.location = (4.43, -10.72, -2.079)
ob_stones_002.rotation_euler = (-2.178, 4.521e-08, -0.137)
ob_stones_002.scale = (0.06028, 0.06028, 0.06028)
ob_stones_002.lineart.crease_threshold = 0.0
_vg = ob_stones_002.vertex_groups.new(name='Group')
ob_stones_001.location = (-0.9642, -2.339, -5.479)
ob_stones_001.rotation_euler = (-2.483, 1.231e-07, -0.03776)
ob_stones_001.scale = (0.09694, 0.09694, 0.09694)
ob_stones_001.lineart.crease_threshold = 0.0
_vg = ob_stones_001.vertex_groups.new(name='Group')
ob_volcanoe.location = (1.942, -3.144, 0.226)
ob_volcanoe.scale = (0.85, 0.85, 0.7225)
ob_volcanoe.lineart.crease_threshold = 0.0
_vg = ob_volcanoe.vertex_groups.new(name='no lava')
_vg = ob_volcanoe.vertex_groups.new(name='lava')
_vg = ob_volcanoe.vertex_groups.new(name='ground')
_vg.add([0, 9, 16, 22, 49, 101, 123, 136, 150, 155, 170, 205, 207, 254, 257, 296, 433, 578, 591, 673, 674, 675, 676, 677, 678, 679, 680, 681, 682, 683, 684, 685, 686, 687, 688, 689, 690, 691, 692, 693, 694, 695, 696, 697, 698, 699, 700, 701, 702, 703, 704, 705, 706, 707, 708, 709, 710, 711, 712, 713, 714, 715, 716, 717, 718, 719, 720, 721, 722, 723, 724, 725, 726, 727, 728, 729, 730, 731, 732, 733, 734, 735, 736, 737, 738, 739, 740, 741, 742, 743, 744], 1.0, 'REPLACE')
_vg = ob_volcanoe.vertex_groups.new(name='top_with_margin')
_vg.add([5, 7, 20, 24, 31, 32, 34, 48, 66, 67, 76, 77, 84, 85, 89, 90, 91, 96, 99, 100, 103, 104, 105, 106, 107, 111, 112, 113, 114, 115, 116, 118, 119, 120, 121, 122, 125, 129, 130, 131, 132, 133, 137, 138, 141, 148, 149, 153, 154, 156, 157, 159, 164, 165, 166, 167, 168, 169, 176, 178, 186, 187, 197, 198, 200, 203, 213, 224, 225, 226, 227, 233, 241, 246, 251, 256, 258, 259, 265, 267, 268, 269, 274, 275, 289, 290, 292, 293, 294, 295, 303, 306, 307, 308, 309, 315, 319, 323, 326, 356, 358, 359, 369, 376, 377, 380, 381, 382, 383, 388, 389, 390, 391, 397, 398, 400, 401, 402, 403, 411, 412, 413, 414, 415, 426, 434, 435, 436, 475, 476, 479, 480, 481, 482, 483, 490, 548, 549, 550, 554, 555, 557, 558, 559, 565, 566, 579, 580, 582, 590, 592, 593, 595, 621, 622, 624, 640, 648, 652, 748, 754, 766], 1.0, 'REPLACE')
_vg = ob_volcanoe.vertex_groups.new(name='no_lava_no_top')
_vg = ob_volcanoe.vertex_groups.new(name='underground_margin')
_vg = ob_volcanoe.vertex_groups.new(name='top')
_vg = ob_volcanoe.vertex_groups.new(name='top with no lava border')
_m = ob_volcanoe.modifiers.new('ParticleSystem 1', 'PARTICLE_SYSTEM')
_m = ob_volcanoe.modifiers.new('Decimate', 'DECIMATE')
_m.vertex_group = 'ground'
_m = ob_volcanoe.modifiers.new('Decimate.001', 'DECIMATE')
_m.ratio = 0.8974
_m.vertex_group = 'top_with_margin'
ob_stones.location = (-0.1488, 0.2801, -0.09693)
ob_stones.lineart.crease_threshold = 0.0
_vg = ob_stones.vertex_groups.new(name='Group')

# ---- collection membership
col_collection_1.objects.link(ob_stones_099)
col_collection_1.objects.link(ob_stones_098)
col_collection_1.objects.link(ob_stones_097)
col_collection_1.objects.link(ob_stones_096)
col_collection_1.objects.link(ob_stones_095)
col_collection_1.objects.link(ob_stones_094)
col_collection_1.objects.link(ob_stones_093)
col_collection_1.objects.link(ob_stones_092)
col_collection_1.objects.link(ob_stones_091)
col_collection_1.objects.link(ob_stones_090)
col_collection_1.objects.link(ob_stones_089)
col_collection_1.objects.link(ob_stones_088)
col_collection_1.objects.link(ob_stones_087)
col_collection_1.objects.link(ob_stones_086)
col_collection_1.objects.link(ob_stones_085)
col_collection_1.objects.link(ob_stones_084)
col_collection_1.objects.link(ob_stones_083)
col_collection_1.objects.link(ob_stones_082)
col_collection_1.objects.link(ob_stones_081)
col_collection_1.objects.link(ob_stones_080)
col_collection_1.objects.link(ob_stones_079)
col_collection_1.objects.link(ob_stones_078)
col_collection_1.objects.link(ob_stones_077)
col_collection_1.objects.link(ob_stones_076)
col_collection_1.objects.link(ob_stones_075)
col_collection_1.objects.link(ob_stones_074)
col_collection_1.objects.link(ob_stones_073)
col_collection_1.objects.link(ob_stones_072)
col_collection_1.objects.link(ob_stones_071)
col_collection_1.objects.link(ob_stones_070)
col_collection_1.objects.link(ob_stones_069)
col_collection_1.objects.link(ob_stones_068)
col_collection_1.objects.link(ob_stones_067)
col_collection_1.objects.link(ob_stones_066)
col_collection_1.objects.link(ob_stones_065)
col_collection_1.objects.link(ob_stones_064)
col_collection_1.objects.link(ob_stones_063)
col_collection_1.objects.link(ob_stones_062)
col_collection_1.objects.link(ob_stones_061)
col_collection_1.objects.link(ob_stones_060)
col_collection_1.objects.link(ob_stones_059)
col_collection_1.objects.link(ob_stones_058)
col_collection_1.objects.link(ob_stones_057)
col_collection_1.objects.link(ob_stones_056)
col_collection_1.objects.link(ob_stones_055)
col_collection_1.objects.link(ob_stones_054)
col_collection_1.objects.link(ob_stones_053)
col_collection_1.objects.link(ob_stones_052)
col_collection_1.objects.link(ob_stones_051)
col_collection_1.objects.link(ob_stones_050)
col_collection_1.objects.link(ob_stones_049)
col_collection_1.objects.link(ob_stones_048)
col_collection_1.objects.link(ob_stones_047)
col_collection_1.objects.link(ob_stones_046)
col_collection_1.objects.link(ob_stones_045)
col_collection_1.objects.link(ob_stones_044)
col_collection_1.objects.link(ob_stones_043)
col_collection_1.objects.link(ob_stones_042)
col_collection_1.objects.link(ob_stones_041)
col_collection_1.objects.link(ob_stones_040)
col_collection_1.objects.link(ob_stones_039)
col_collection_1.objects.link(ob_stones_038)
col_collection_1.objects.link(ob_stones_037)
col_collection_1.objects.link(ob_stones_036)
col_collection_1.objects.link(ob_stones_035)
col_collection_1.objects.link(ob_stones_034)
col_collection_1.objects.link(ob_stones_033)
col_collection_1.objects.link(ob_stones_032)
col_collection_1.objects.link(ob_stones_031)
col_collection_1.objects.link(ob_stones_030)
col_collection_1.objects.link(ob_stones_029)
col_collection_1.objects.link(ob_stones_028)
col_collection_1.objects.link(ob_stones_027)
col_collection_1.objects.link(ob_stones_026)
col_collection_1.objects.link(ob_stones_025)
col_collection_1.objects.link(ob_stones_024)
col_collection_1.objects.link(ob_stones_023)
col_collection_1.objects.link(ob_stones_022)
col_collection_1.objects.link(ob_stones_021)
col_collection_1.objects.link(ob_stones_020)
col_collection_1.objects.link(ob_stones_019)
col_collection_1.objects.link(ob_stones_018)
col_collection_1.objects.link(ob_stones_017)
col_collection_1.objects.link(ob_stones_016)
col_collection_1.objects.link(ob_stones_015)
col_collection_1.objects.link(ob_stones_014)
col_collection_1.objects.link(ob_stones_013)
col_collection_1.objects.link(ob_stones_012)
col_collection_1.objects.link(ob_stones_011)
col_collection_1.objects.link(ob_stones_010)
col_collection_1.objects.link(ob_stones_009)
col_collection_1.objects.link(ob_stones_008)
col_collection_1.objects.link(ob_stones_007)
col_collection_1.objects.link(ob_stones_006)
col_collection_1.objects.link(ob_stones_005)
col_collection_1.objects.link(ob_stones_004)
col_collection_1.objects.link(ob_stones_003)
col_collection_1.objects.link(ob_stones_002)
col_collection_1.objects.link(ob_stones_001)
col_collection_1.objects.link(ob_volcanoe)
col_collection_2.objects.link(ob_stones)

# ---- scene / render settings (as saved in the file)
scene.frame_start = 0; scene.frame_end = 100; scene.frame_set(95)
scene.render.engine = 'BLENDER_EEVEE_NEXT'
scene.render.resolution_percentage = 50
scene.render.dither_intensity = 0.0
scene.cycles.use_denoising = False
scene.cycles.samples = 10
scene.cycles.sampling_pattern = 'TABULATED_SOBOL'
scene.cycles.light_sampling_threshold = 0.0
scene.cycles.use_adaptive_sampling = False
scene.cycles.use_light_tree = False
scene.cycles.blur_glossy = 0.0
scene.cycles.pixel_filter_type = 'GAUSSIAN'
scene.cycles.sample_clamp_indirect = 0.0
scene.view_settings.view_transform = 'Standard'
bpy.context.view_layer.update()

# ---- added for rendering (the .blend has no active camera and no usable light): camera, sun
cam_auto = bpy.data.cameras.new('AutoCamera')
cam_auto.lens = 50.0
cam_auto.sensor_width = 36.0
cam_auto.clip_end = 1000.0
ob_auto_camera = bpy.data.objects.new('AutoCamera', cam_auto)
scene.collection.objects.link(ob_auto_camera)
ob_auto_camera.location = (27.3937, -32.5404, 17.6381)
ob_auto_camera.rotation_euler = (1.09748, -7.21219e-08, 0.694738)
scene.camera = ob_auto_camera
light_auto_sun = bpy.data.lights.new('AutoSun', 'SUN')
light_auto_sun.energy = 3.0
light_auto_sun.angle = 0.0523599
ob_auto_sun = bpy.data.objects.new('AutoSun', light_auto_sun)
scene.collection.objects.link(ob_auto_sun)
ob_auto_sun.rotation_euler = (0.872665, 0.174533, 0.523599)
bpy.context.view_layer.update()
